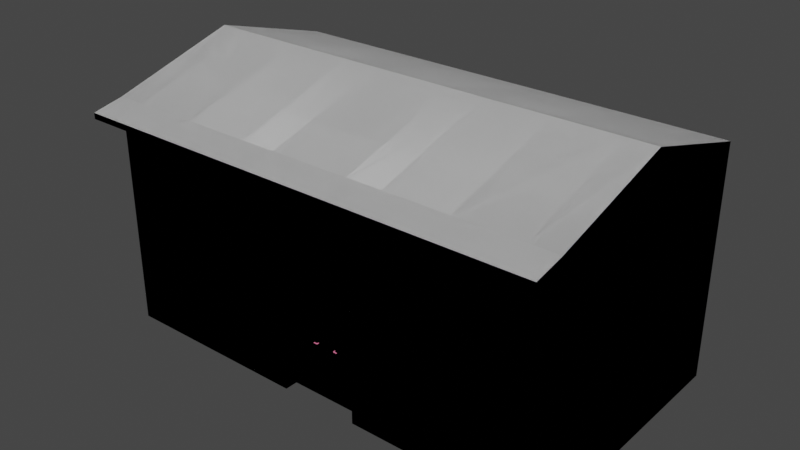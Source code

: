 # Source: House_no8.blend  (saved by Blender 2.93.21; exported with 4.5.12 LTS)
import bpy
from mathutils import Matrix  # noqa: F401  (used for matrix-valued properties, if any)

bpy.ops.wm.read_factory_settings(use_empty=True)
scene = bpy.context.scene
scene.name = 'Scene'

# ---- collections
col_collection = bpy.data.collections.new('Collection'); scene.collection.children.link(col_collection)

# ---- materials (node trees are filled in below, after node groups)
mat_material = bpy.data.materials.new('Material')
mat_material.alpha_threshold = 0.0
mat_material.use_transparent_shadow = False
mat_material.line_color = (0.0, 0.0, 0.0, 1.0)
mat_door_small = bpy.data.materials.new('Door_small')
mat_door_small.use_transparent_shadow = False
mat_door_handle = bpy.data.materials.new('Door_handle')
mat_door_handle.use_transparent_shadow = False
mat_building_bottom = bpy.data.materials.new('Building_bottom')
mat_building_bottom.use_transparent_shadow = False
mat_building_main = bpy.data.materials.new('Building_main')
mat_building_main.use_transparent_shadow = False
mat_roof_002 = bpy.data.materials.new('Roof.002')
mat_roof_002.use_transparent_shadow = False
mat_door_inner_frame = bpy.data.materials.new('Door_inner_frame')
mat_door_inner_frame.use_transparent_shadow = False
mat_window = bpy.data.materials.new('Window')
mat_window.use_transparent_shadow = False
mat_window_frame = bpy.data.materials.new('Window_frame')
mat_window_frame.use_transparent_shadow = False
mat_window_bars = bpy.data.materials.new('Window_bars')
mat_window_bars.use_transparent_shadow = False
mat_building_colour = bpy.data.materials.new('Building_colour')
mat_building_colour.use_transparent_shadow = False
mat_big_door = bpy.data.materials.new('Big_door')
mat_big_door.use_transparent_shadow = False
mat_warehouse_roof = bpy.data.materials.new('Warehouse_roof')
mat_warehouse_roof.use_transparent_shadow = False

# ---- material node trees
mat_material.use_nodes = True; mat_material.node_tree.nodes.clear()
_N = mat_material.node_tree.nodes; _L = mat_material.node_tree.links
n0 = _N.new('ShaderNodeOutputMaterial'); n0.name = 'Material Output'; n0.location = (300, 300)
n1 = _N.new('ShaderNodeBsdfPrincipled'); n1.name = 'Principled BSDF'; n1.location = (10, 300)
n1.distribution = 'GGX'
n1.subsurface_method = 'BURLEY'
n1.inputs[2].default_value = 0.4
n1.inputs[3].default_value = 1.45
n1.inputs[27].default_value = (0.0, 0.0, 0.0, 1.0)
n1.inputs[28].default_value = 1.0
_L.new(n1.outputs[0], n0.inputs[0])
n0.is_active_output = True
mat_door_small.use_nodes = True; mat_door_small.node_tree.nodes.clear()
_N = mat_door_small.node_tree.nodes; _L = mat_door_small.node_tree.links
n0 = _N.new('ShaderNodeBsdfPrincipled'); n0.name = 'Principled BSDF'; n0.location = (10, 300)
n0.distribution = 'GGX'
n0.subsurface_method = 'BURLEY'
n0.inputs[3].default_value = 1.45
n0.inputs[27].default_value = (0.0, 0.0, 0.0, 1.0)
n0.inputs[28].default_value = 1.0
n1 = _N.new('ShaderNodeOutputMaterial'); n1.name = 'Material Output'; n1.location = (300, 300)
_L.new(n0.outputs[0], n1.inputs[0])
n1.is_active_output = True
mat_door_handle.use_nodes = True; mat_door_handle.node_tree.nodes.clear()
_N = mat_door_handle.node_tree.nodes; _L = mat_door_handle.node_tree.links
n0 = _N.new('ShaderNodeBsdfPrincipled'); n0.name = 'Principled BSDF'; n0.location = (10, 300)
n0.distribution = 'GGX'
n0.subsurface_method = 'BURLEY'
n0.inputs[0].default_value = (0.8, 0.1748, 0.3284, 1.0)
n0.inputs[3].default_value = 1.45
n0.inputs[27].default_value = (0.0, 0.0, 0.0, 1.0)
n0.inputs[28].default_value = 1.0
n1 = _N.new('ShaderNodeOutputMaterial'); n1.name = 'Material Output'; n1.location = (300, 300)
_L.new(n0.outputs[0], n1.inputs[0])
n1.is_active_output = True
mat_building_bottom.use_nodes = True; mat_building_bottom.node_tree.nodes.clear()
_N = mat_building_bottom.node_tree.nodes; _L = mat_building_bottom.node_tree.links
n0 = _N.new('ShaderNodeBsdfPrincipled'); n0.name = 'Principled BSDF'; n0.location = (10, 300)
n0.distribution = 'GGX'
n0.subsurface_method = 'BURLEY'
n0.inputs[3].default_value = 1.45
n0.inputs[27].default_value = (0.0, 0.0, 0.0, 1.0)
n0.inputs[28].default_value = 1.0
n1 = _N.new('ShaderNodeOutputMaterial'); n1.name = 'Material Output'; n1.location = (300, 300)
_L.new(n0.outputs[0], n1.inputs[0])
n1.is_active_output = True
mat_building_main.use_nodes = True; mat_building_main.node_tree.nodes.clear()
_N = mat_building_main.node_tree.nodes; _L = mat_building_main.node_tree.links
n0 = _N.new('ShaderNodeBsdfPrincipled'); n0.name = 'Principled BSDF'; n0.location = (10, 300)
n0.distribution = 'GGX'
n0.subsurface_method = 'BURLEY'
n0.inputs[3].default_value = 1.45
n0.inputs[27].default_value = (0.0, 0.0, 0.0, 1.0)
n0.inputs[28].default_value = 1.0
n1 = _N.new('ShaderNodeOutputMaterial'); n1.name = 'Material Output'; n1.location = (300, 300)
_L.new(n0.outputs[0], n1.inputs[0])
n1.is_active_output = True
mat_roof_002.use_nodes = True; mat_roof_002.node_tree.nodes.clear()
_N = mat_roof_002.node_tree.nodes; _L = mat_roof_002.node_tree.links
n0 = _N.new('ShaderNodeBsdfPrincipled'); n0.name = 'Principled BSDF'; n0.location = (10, 300)
n0.distribution = 'GGX'
n0.subsurface_method = 'BURLEY'
n0.inputs[3].default_value = 1.45
n0.inputs[27].default_value = (0.0, 0.0, 0.0, 1.0)
n0.inputs[28].default_value = 1.0
n1 = _N.new('ShaderNodeOutputMaterial'); n1.name = 'Material Output'; n1.location = (300, 300)
_L.new(n0.outputs[0], n1.inputs[0])
n1.is_active_output = True
mat_door_inner_frame.use_nodes = True; mat_door_inner_frame.node_tree.nodes.clear()
_N = mat_door_inner_frame.node_tree.nodes; _L = mat_door_inner_frame.node_tree.links
n0 = _N.new('ShaderNodeBsdfPrincipled'); n0.name = 'Principled BSDF'; n0.location = (10, 300)
n0.distribution = 'GGX'
n0.subsurface_method = 'BURLEY'
n0.inputs[3].default_value = 1.45
n0.inputs[27].default_value = (0.0, 0.0, 0.0, 1.0)
n0.inputs[28].default_value = 1.0
n1 = _N.new('ShaderNodeOutputMaterial'); n1.name = 'Material Output'; n1.location = (300, 300)
_L.new(n0.outputs[0], n1.inputs[0])
n1.is_active_output = True
mat_window.use_nodes = True; mat_window.node_tree.nodes.clear()
_N = mat_window.node_tree.nodes; _L = mat_window.node_tree.links
n0 = _N.new('ShaderNodeBsdfPrincipled'); n0.name = 'Principled BSDF'; n0.location = (10, 300)
n0.distribution = 'GGX'
n0.subsurface_method = 'BURLEY'
n0.inputs[3].default_value = 1.45
n0.inputs[27].default_value = (0.0, 0.0, 0.0, 1.0)
n0.inputs[28].default_value = 1.0
n1 = _N.new('ShaderNodeOutputMaterial'); n1.name = 'Material Output'; n1.location = (300, 300)
_L.new(n0.outputs[0], n1.inputs[0])
n1.is_active_output = True
mat_window_frame.use_nodes = True; mat_window_frame.node_tree.nodes.clear()
_N = mat_window_frame.node_tree.nodes; _L = mat_window_frame.node_tree.links
n0 = _N.new('ShaderNodeBsdfPrincipled'); n0.name = 'Principled BSDF'; n0.location = (10, 300)
n0.distribution = 'GGX'
n0.subsurface_method = 'BURLEY'
n0.inputs[3].default_value = 1.45
n0.inputs[27].default_value = (0.0, 0.0, 0.0, 1.0)
n0.inputs[28].default_value = 1.0
n1 = _N.new('ShaderNodeOutputMaterial'); n1.name = 'Material Output'; n1.location = (300, 300)
_L.new(n0.outputs[0], n1.inputs[0])
n1.is_active_output = True
mat_window_bars.use_nodes = True; mat_window_bars.node_tree.nodes.clear()
_N = mat_window_bars.node_tree.nodes; _L = mat_window_bars.node_tree.links
n0 = _N.new('ShaderNodeBsdfPrincipled'); n0.name = 'Principled BSDF'; n0.location = (10, 300)
n0.distribution = 'GGX'
n0.subsurface_method = 'BURLEY'
n0.inputs[3].default_value = 1.45
n0.inputs[27].default_value = (0.0, 0.0, 0.0, 1.0)
n0.inputs[28].default_value = 1.0
n1 = _N.new('ShaderNodeOutputMaterial'); n1.name = 'Material Output'; n1.location = (300, 300)
_L.new(n0.outputs[0], n1.inputs[0])
n1.is_active_output = True
mat_building_colour.use_nodes = True; mat_building_colour.node_tree.nodes.clear()
_N = mat_building_colour.node_tree.nodes; _L = mat_building_colour.node_tree.links
n0 = _N.new('ShaderNodeBsdfPrincipled'); n0.name = 'Principled BSDF'; n0.location = (10, 300)
n0.distribution = 'GGX'
n0.subsurface_method = 'BURLEY'
n0.inputs[3].default_value = 1.45
n0.inputs[27].default_value = (0.0, 0.0, 0.0, 1.0)
n0.inputs[28].default_value = 1.0
n1 = _N.new('ShaderNodeOutputMaterial'); n1.name = 'Material Output'; n1.location = (300, 300)
_L.new(n0.outputs[0], n1.inputs[0])
n1.is_active_output = True
mat_big_door.use_nodes = True; mat_big_door.node_tree.nodes.clear()
_N = mat_big_door.node_tree.nodes; _L = mat_big_door.node_tree.links
n0 = _N.new('ShaderNodeBsdfPrincipled'); n0.name = 'Principled BSDF'; n0.location = (10, 300)
n0.distribution = 'GGX'
n0.subsurface_method = 'BURLEY'
n0.inputs[3].default_value = 1.45
n0.inputs[27].default_value = (0.0, 0.0, 0.0, 1.0)
n0.inputs[28].default_value = 1.0
n1 = _N.new('ShaderNodeOutputMaterial'); n1.name = 'Material Output'; n1.location = (300, 300)
_L.new(n0.outputs[0], n1.inputs[0])
n1.is_active_output = True
mat_warehouse_roof.use_nodes = True; mat_warehouse_roof.node_tree.nodes.clear()
_N = mat_warehouse_roof.node_tree.nodes; _L = mat_warehouse_roof.node_tree.links
n0 = _N.new('ShaderNodeBsdfPrincipled'); n0.name = 'Principled BSDF'; n0.location = (10, 300)
n0.distribution = 'GGX'
n0.subsurface_method = 'BURLEY'
n0.inputs[3].default_value = 1.45
n0.inputs[27].default_value = (0.0, 0.0, 0.0, 1.0)
n0.inputs[28].default_value = 1.0
n1 = _N.new('ShaderNodeOutputMaterial'); n1.name = 'Material Output'; n1.location = (300, 300)
_L.new(n0.outputs[0], n1.inputs[0])
n1.is_active_output = True

# ---- world
world_world = bpy.data.worlds.new('World'); scene.world = world_world
world_world.use_nodes = True; world_world.node_tree.nodes.clear()
_N = world_world.node_tree.nodes; _L = world_world.node_tree.links
n0 = _N.new('ShaderNodeOutputWorld'); n0.name = 'World Output'; n0.location = (300, 300)
n1 = _N.new('ShaderNodeBackground'); n1.name = 'Background'; n1.location = (10, 300)
n1.inputs[0].default_value = (0.05088, 0.05088, 0.05088, 1.0)
_L.new(n1.outputs[0], n0.inputs[0])
n0.is_active_output = True
world_world.color = (0.05088, 0.05088, 0.05088)
world_world.use_sun_shadow = False
world_world.sun_shadow_jitter_overblur = 0.0

# ---- meshes
me_cube_007 = bpy.data.meshes.new('Cube.007')
me_cube_007.from_pydata([(1.469, -1.273, 0.0), (1.469, -1.273, 2.662), (1.469, 1.648, 0.0), (1.469, 1.648, 2.662), (0.4712, 1.648, 2.662), (0.4947, -1.273, 0.02353), (0.4712, 1.648, 0.0), (0.4712, -1.273, 2.662), (0.2492, 1.648, 0.0), (0.2492, -1.273, 2.662), (0.2492, 1.648, 2.662), (0.2492, -1.273, 0.0), (1.469, 1.648, 1.382), (1.469, -1.273, 1.382), (0.4947, -1.273, 1.382), (0.4712, 1.648, 1.382), (0.2492, 1.648, 1.382), (0.2492, -1.273, 1.382), (0.2492, -1.126, 0.0), (0.2492, -1.126, 1.382), (1.29, 1.648, 2.662), (1.267, -1.273, 0.02353), (1.29, 1.648, 0.0), (1.29, -1.273, 2.662), (1.29, -1.273, 1.382), (1.29, 1.648, 1.382), (1.469, 1.648, 0.6864), (1.469, -1.273, 0.6864), (0.4947, -1.273, 0.6864), (0.4712, 1.648, 0.6864), (0.2492, 1.648, 0.6864), (0.2492, -1.273, 0.6864), (0.2492, -1.126, 0.6864), (1.29, 1.648, 0.6864), (1.267, -1.273, 0.6864), (1.469, 0.1877, 0.0), (1.469, 0.1877, 3.083), (0.4712, 0.1877, 3.083), (0.4712, 0.1877, 0.0), (0.2492, 0.1877, 0.0), (0.2492, 0.1877, 3.083), (1.469, 0.1877, 1.382), (1.29, 0.1877, 3.083), (1.29, 0.1877, 0.0), (1.469, 0.1877, 0.6864), (1.469, 1.648, 2.555), (1.469, -1.273, 2.555), (0.4712, -1.273, 2.555), (0.4712, 1.648, 2.555), (0.2492, 1.648, 2.555), (0.2492, -1.273, 2.555), (1.29, -1.273, 2.555), (1.29, 1.648, 2.555), (1.469, 0.1877, 2.555), (1.469, 0.1877, 2.662), (0.2492, -1.63, 2.589), (1.29, -1.63, 2.589), (0.4712, -1.63, 2.589), (1.469, -1.63, 2.589), (1.469, -1.63, 2.521), (0.4712, -1.63, 2.521), (0.2492, -1.63, 2.521), (1.29, -1.63, 2.521), (1.469, 1.648, 1.969), (1.469, -1.273, 1.969), (0.4947, -1.273, 1.945), (0.4712, 1.648, 1.969), (0.2492, 1.648, 1.969), (0.2492, -1.273, 1.969), (1.267, -1.273, 1.945), (1.29, 1.648, 1.969), (1.469, 0.1877, 1.969), (0.4712, -1.273, 1.969), (0.4712, -1.273, 1.382), (0.4712, -1.273, 0.6864), (0.4712, -1.273, 0.0), (1.29, -1.273, 0.0), (1.29, -1.273, 0.6864), (1.29, -1.273, 1.969), (1.267, -1.273, 1.382), (1.267, -1.091, 1.382), (0.4947, -1.091, 1.382), (1.267, -1.091, 0.6864), (0.4947, -1.091, 0.6864), (0.4947, -1.091, 1.945), (0.4947, -1.091, 0.02353), (1.267, -1.091, 0.02353), (1.267, -1.091, 1.945), (0.2492, 1.546, 0.0), (0.2492, 1.542, 1.382), (0.2492, 1.542, 0.6864), (0.05769, -1.125, 0.6297), (0.0581, -1.125, 0.6325), (0.05922, -1.125, 0.6345), (0.06075, -1.125, 0.6353), (0.06229, -1.124, 0.6345), (0.06341, -1.124, 0.6325), (0.06382, -1.124, 0.6297), (0.06341, -1.124, 0.6269), (0.06229, -1.125, 0.6248), (0.06075, -1.125, 0.6241), (0.05922, -1.125, 0.6248), (0.0581, -1.125, 0.6269), (0.06112, -1.152, 0.6297), (0.06134, -1.151, 0.6329), (0.06196, -1.149, 0.6352), (0.0628, -1.146, 0.6361), (0.06364, -1.144, 0.6352), (0.06426, -1.142, 0.6329), (0.06449, -1.141, 0.6297), (0.06426, -1.142, 0.6266), (0.06364, -1.144, 0.6243), (0.0628, -1.146, 0.6234), (0.06196, -1.149, 0.6243), (0.06134, -1.151, 0.6266), (0.08296, -1.151, 0.6299), (0.08295, -1.15, 0.6326), (0.08294, -1.148, 0.6345), (0.08293, -1.146, 0.6351), (0.08294, -1.143, 0.6342), (0.08294, -1.141, 0.6322), (0.08296, -1.14, 0.6295), (0.08297, -1.141, 0.6269), (0.08298, -1.143, 0.625), (0.08299, -1.146, 0.6244), (0.08299, -1.149, 0.6252), (0.08298, -1.151, 0.6272), (0.05779, -1.141, 0.6297), (0.05934, -1.141, 0.6352), (0.06243, -1.14, 0.6352), (0.06398, -1.14, 0.6297), (0.05934, -1.141, 0.6243), (0.06243, -1.14, 0.6243), (0.05821, -1.141, 0.6329), (0.06089, -1.14, 0.636), (0.06356, -1.14, 0.6329), (0.06356, -1.14, 0.6266), (0.06089, -1.141, 0.6234), (0.05821, -1.141, 0.6266), (0.4712, -1.126, 0.0), (1.469, -1.126, 1.382), (1.29, -1.126, 0.0), (1.469, -1.126, 0.6864), (1.469, -1.126, 0.0), (1.469, -1.125, 2.555), (1.469, -1.126, 2.662), (1.469, -1.126, 1.969), (1.469, 1.546, 0.0), (0.4712, 1.546, 0.0), (1.469, 1.546, 1.382), (1.29, 1.546, 0.0), (1.469, 1.546, 0.6864), (1.469, 1.546, 2.555), (1.469, 1.546, 2.662), (1.469, 1.546, 1.969), (0.8807, 1.648, 0.0), (0.8807, -1.273, 2.662), (0.8807, 1.648, 2.662), (0.8807, -1.273, 0.0), (0.8807, 1.648, 1.382), (0.8807, 1.648, 0.6864), (0.8807, 0.1877, 0.0), (0.8807, 0.1877, 3.083), (0.8807, 1.648, 2.555), (0.8807, -1.273, 2.555), (0.8807, -1.63, 2.589), (0.8807, -1.63, 2.521), (0.8807, -1.273, 1.969), (0.8807, 1.648, 1.969), (0.8807, -1.273, 0.02353), (0.8807, -1.273, 1.945), (0.8807, -1.091, 1.382), (0.8807, -1.091, 0.6864), (0.8807, -1.091, 0.02353), (0.8807, -1.091, 1.945), (0.8807, -1.126, 0.0), (0.8807, 1.546, 0.0), (1.469, -1.273, 0.0), (1.469, -1.273, 2.662), (1.469, 1.648, 0.0), (1.469, 1.648, 2.662), (0.4712, 1.648, 2.662), (0.4947, -1.273, 0.02353), (0.4712, 1.648, 0.0), (0.4712, -1.273, 2.662), (0.2492, 1.648, 0.0), (0.2492, -1.273, 2.662), (0.2492, 1.648, 2.662), (0.2492, -1.273, 0.0), (1.469, 1.648, 1.382), (1.469, -1.273, 1.382), (0.4947, -1.273, 1.382), (0.4712, 1.648, 1.382), (0.2492, 1.648, 1.382), (0.2492, -1.273, 1.382), (0.2492, -1.126, 0.0), (0.2492, -1.126, 1.382), (1.29, 1.648, 2.662), (1.267, -1.273, 0.02353), (1.29, 1.648, 0.0), (1.29, -1.273, 2.662), (1.29, -1.273, 1.382), (1.29, 1.648, 1.382), (1.469, 1.648, 0.6864), (1.469, -1.273, 0.6864), (0.4947, -1.273, 0.6864), (0.4712, 1.648, 0.6864), (0.2492, 1.648, 0.6864), (0.2492, -1.273, 0.6864), (0.2492, -1.126, 0.6864), (1.29, 1.648, 0.6864), (1.267, -1.273, 0.6864), (1.469, 0.1877, 0.0), (1.469, 0.1877, 3.083), (0.4712, 0.1877, 3.083), (0.4712, 0.1877, 0.0), (0.2492, 0.1877, 0.0), (0.2492, 0.1877, 3.083), (1.469, 0.1877, 1.382), (1.29, 0.1877, 3.083), (1.29, 0.1877, 0.0), (1.469, 0.1877, 0.6864), (1.469, 1.648, 2.555), (0.4712, 1.648, 2.555), (0.2492, 1.648, 2.555), (1.29, 1.648, 2.555), (1.469, 0.1877, 2.555), (1.469, 0.1877, 2.662), (0.2492, -1.63, 2.589), (1.29, -1.63, 2.589), (0.4712, -1.63, 2.589), (1.469, -1.63, 2.589), (1.469, -1.63, 2.521), (0.4712, -1.63, 2.521), (0.2492, -1.63, 2.521), (1.29, -1.63, 2.521), (1.469, 1.648, 1.969), (1.469, -1.273, 1.969), (0.4947, -1.273, 1.945), (0.4712, 1.648, 1.969), (0.2492, 1.648, 1.969), (0.2492, -1.273, 1.969), (1.267, -1.273, 1.945), (1.29, 1.648, 1.969), (1.469, 0.1877, 1.969), (0.4712, -1.273, 1.969), (0.4712, -1.273, 1.382), (0.4712, -1.273, 0.6864), (0.4712, -1.273, 0.0), (1.29, -1.273, 0.0), (1.29, -1.273, 0.6864), (1.29, -1.273, 1.969), (1.267, -1.273, 1.382), (1.267, -1.091, 1.382), (0.4947, -1.091, 1.382), (1.267, -1.091, 0.6864), (0.4947, -1.091, 0.6864), (0.4947, -1.091, 1.945), (0.4947, -1.091, 0.02353), (1.267, -1.091, 0.02353), (1.267, -1.091, 1.945), (0.2492, 1.546, 0.0), (0.2492, 1.542, 1.382), (0.2492, 1.542, 0.6864), (0.4712, -1.126, 0.0), (1.469, -1.126, 1.382), (1.29, -1.126, 0.0), (1.469, -1.126, 0.6864), (1.469, -1.126, 0.0), (1.469, -1.126, 2.662), (1.469, -1.126, 1.969), (1.469, 1.546, 0.0), (0.4712, 1.546, 0.0), (1.469, 1.546, 1.382), (1.29, 1.546, 0.0), (1.469, 1.546, 0.6864), (1.469, 1.546, 2.555), (1.469, 1.546, 2.662), (1.469, 1.546, 1.969), (0.8807, 1.648, 0.0), (0.8807, -1.273, 2.662), (0.8807, 1.648, 2.662), (0.8807, -1.273, 0.0), (0.8807, 1.648, 1.382), (0.8807, 1.648, 0.6864), (0.8807, 0.1877, 0.0), (0.8807, 0.1877, 3.083), (0.8807, 1.648, 2.555), (0.8807, -1.63, 2.589), (0.8807, -1.63, 2.521), (0.8807, -1.273, 1.969), (0.8807, 1.648, 1.969), (0.8807, -1.273, 0.02353), (0.8807, -1.273, 1.945), (0.8807, -1.091, 1.382), (0.8807, -1.091, 0.6864), (0.8807, -1.091, 0.02353), (0.8807, -1.091, 1.945), (0.8807, -1.126, 0.0), (0.8807, 1.546, 0.0), (-1.469, -1.273, 0.0), (-1.469, -1.273, 2.662), (-1.469, 1.648, 0.0), (-1.469, 1.648, 2.662), (0.0, 1.648, 2.662), (0.0, -1.273, 2.662), (-0.4712, 1.648, 2.662), (-0.4947, -1.273, 0.02353), (-0.4712, 1.648, 0.0), (-0.4712, -1.273, 2.662), (-0.2492, 1.648, 0.0), (-0.2492, -1.273, 2.662), (-0.2492, 1.648, 2.662), (-0.2492, -1.273, 0.0), (-1.469, 1.648, 1.382), (-1.469, -1.273, 1.382), (0.0, -1.273, 1.382), (0.0, 1.648, 1.382), (-0.4947, -1.273, 1.382), (-0.4712, 1.648, 1.382), (-0.2492, 1.648, 1.382), (-0.2492, -1.273, 1.382), (0.0, -1.126, 0.0), (-0.2492, -1.126, 0.0), (0.0, -1.126, 1.382), (-0.2492, -1.126, 1.382), (-1.29, 1.648, 2.662), (-1.267, -1.273, 0.02353), (-1.29, 1.648, 0.0), (-1.29, -1.273, 2.662), (-1.29, -1.273, 1.382), (-1.29, 1.648, 1.382), (-1.469, 1.648, 0.6864), (-1.469, -1.273, 0.6864), (-0.4947, -1.273, 0.6864), (-0.4712, 1.648, 0.6864), (-0.2492, 1.648, 0.6864), (-0.2492, -1.273, 0.6864), (0.0, -1.126, 0.6864), (-0.2492, -1.126, 0.6864), (-1.29, 1.648, 0.6864), (-1.267, -1.273, 0.6864), (-1.469, 0.1877, 0.0), (-1.469, 0.1877, 3.083), (0.0, 0.1877, 3.083), (0.0, 0.1877, 0.0), (-0.4712, 0.1877, 3.083), (-0.4712, 0.1877, 0.0), (-0.2492, 0.1877, 0.0), (-0.2492, 0.1877, 3.083), (-1.469, 0.1877, 1.382), (-1.29, 0.1877, 3.083), (-1.29, 0.1877, 0.0), (-1.469, 0.1877, 0.6864), (-1.469, 1.648, 2.555), (-1.469, -1.273, 2.555), (0.0, -1.273, 2.555), (0.0, 1.648, 2.555), (-0.4712, -1.273, 2.555), (-0.4712, 1.648, 2.555), (-0.2492, 1.648, 2.555), (-0.2492, -1.273, 2.555), (-1.29, -1.273, 2.555), (-1.29, 1.648, 2.555), (-1.469, 0.1877, 2.555), (-1.469, 0.1877, 2.662), (-0.2492, -1.63, 2.589), (0.0, -1.63, 2.589), (-1.29, -1.63, 2.589), (-0.4712, -1.63, 2.589), (-1.469, -1.63, 2.589), (-1.469, -1.63, 2.521), (0.0, -1.63, 2.521), (-0.4712, -1.63, 2.521), (-0.2492, -1.63, 2.521), (-1.29, -1.63, 2.521), (-1.469, 1.648, 1.969), (-1.469, -1.273, 1.969), (0.0, -1.273, 1.969), (0.0, 1.648, 1.969), (-0.4947, -1.273, 1.945), (-0.4712, 1.648, 1.969), (-0.2492, 1.648, 1.969), (-0.2492, -1.273, 1.969), (-1.267, -1.273, 1.945), (-1.29, 1.648, 1.969), (-1.469, 0.1877, 1.969), (-0.4712, -1.273, 1.969), (-0.4712, -1.273, 1.382), (-0.4712, -1.273, 0.6864), (-0.4712, -1.273, 0.0), (-1.29, -1.273, 0.0), (-1.29, -1.273, 0.6864), (-1.29, -1.273, 1.969), (-1.267, -1.273, 1.382), (-1.267, -1.091, 1.382), (-0.4947, -1.091, 1.382), (-1.267, -1.091, 0.6864), (-0.4947, -1.091, 0.6864), (-0.4947, -1.091, 1.945), (-0.4947, -1.091, 0.02353), (-1.267, -1.091, 0.02353), (-1.267, -1.091, 1.945), (-0.2492, 1.546, 0.0), (0.0, 1.546, 0.0), (0.0, 1.542, 1.382), (-0.2492, 1.542, 1.382), (0.0, 1.542, 0.6864), (-0.2492, 1.542, 0.6864), (-0.05769, -1.125, 0.6297), (-0.0581, -1.125, 0.6325), (-0.05922, -1.125, 0.6345), (-0.06075, -1.125, 0.6353), (-0.06229, -1.124, 0.6345), (-0.06341, -1.124, 0.6325), (-0.06382, -1.124, 0.6297), (-0.06341, -1.124, 0.6269), (-0.06229, -1.125, 0.6248), (-0.06075, -1.125, 0.6241), (-0.05922, -1.125, 0.6248), (-0.0581, -1.125, 0.6269), (-0.06112, -1.152, 0.6297), (-0.06134, -1.151, 0.6329), (-0.06196, -1.149, 0.6352), (-0.0628, -1.146, 0.6361), (-0.06364, -1.144, 0.6352), (-0.06426, -1.142, 0.6329), (-0.06449, -1.141, 0.6297), (-0.06426, -1.142, 0.6266), (-0.06364, -1.144, 0.6243), (-0.0628, -1.146, 0.6234), (-0.06196, -1.149, 0.6243), (-0.06134, -1.151, 0.6266), (-0.08296, -1.151, 0.6299), (-0.08295, -1.15, 0.6326), (-0.08294, -1.148, 0.6345), (-0.08293, -1.146, 0.6351), (-0.08294, -1.143, 0.6342), (-0.08294, -1.141, 0.6322), (-0.08296, -1.14, 0.6295), (-0.08297, -1.141, 0.6269), (-0.08298, -1.143, 0.625), (-0.08299, -1.146, 0.6244), (-0.08299, -1.149, 0.6252), (-0.08298, -1.151, 0.6272), (-0.05779, -1.141, 0.6297), (-0.05934, -1.141, 0.6352), (-0.06243, -1.14, 0.6352), (-0.06398, -1.14, 0.6297), (-0.05934, -1.141, 0.6243), (-0.06243, -1.14, 0.6243), (-0.05821, -1.141, 0.6329), (-0.06089, -1.14, 0.636), (-0.06356, -1.14, 0.6329), (-0.06356, -1.14, 0.6266), (-0.06089, -1.141, 0.6234), (-0.05821, -1.141, 0.6266), (-0.4712, -1.126, 0.0), (-1.469, -1.126, 1.382), (-1.29, -1.126, 0.0), (-1.469, -1.126, 0.6864), (-1.469, -1.126, 0.0), (-1.469, -1.125, 2.555), (-1.469, -1.126, 2.662), (-1.469, -1.126, 1.969), (-1.469, 1.546, 0.0), (-0.4712, 1.546, 0.0), (-1.469, 1.546, 1.382), (-1.29, 1.546, 0.0), (-1.469, 1.546, 0.6864), (-1.469, 1.546, 2.555), (-1.469, 1.546, 2.662), (-1.469, 1.546, 1.969), (-0.8807, 1.648, 0.0), (-0.8807, -1.273, 2.662), (-0.8807, 1.648, 2.662), (-0.8807, -1.273, 0.0), (-0.8807, 1.648, 1.382), (-0.8807, 1.648, 0.6864), (-0.8807, 0.1877, 0.0), (-0.8807, 0.1877, 3.083), (-0.8807, 1.648, 2.555), (-0.8807, -1.273, 2.555), (-0.8807, -1.63, 2.589), (-0.8807, -1.63, 2.521), (-0.8807, -1.273, 1.969), (-0.8807, 1.648, 1.969), (-0.8807, -1.273, 0.02353), (-0.8807, -1.273, 1.945), (-0.8807, -1.091, 1.382), (-0.8807, -1.091, 0.6864), (-0.8807, -1.091, 0.02353), (-0.8807, -1.091, 1.945), (-0.8807, -1.126, 0.0), (-0.8807, 1.546, 0.0), (-1.469, -1.273, 0.0), (-1.469, -1.273, 2.662), (-1.469, 1.648, 0.0), (-1.469, 1.648, 2.662), (0.0, 1.648, 2.662), (0.0, -1.273, 2.662), (-0.4712, 1.648, 2.662), (-0.4947, -1.273, 0.02353), (-0.4712, 1.648, 0.0), (-0.4712, -1.273, 2.662), (-0.2492, 1.648, 0.0), (-0.2492, -1.273, 2.662), (-0.2492, 1.648, 2.662), (-0.2492, -1.273, 0.0), (-1.469, 1.648, 1.382), (-1.469, -1.273, 1.382), (0.0, -1.273, 1.382), (0.0, 1.648, 1.382), (-0.4947, -1.273, 1.382), (-0.4712, 1.648, 1.382), (-0.2492, 1.648, 1.382), (-0.2492, -1.273, 1.382), (0.0, -1.126, 0.0), (-0.2492, -1.126, 0.0), (0.0, -1.126, 1.382), (-0.2492, -1.126, 1.382), (-1.29, 1.648, 2.662), (-1.267, -1.273, 0.02353), (-1.29, 1.648, 0.0), (-1.29, -1.273, 2.662), (-1.29, -1.273, 1.382), (-1.29, 1.648, 1.382), (-1.469, 1.648, 0.6864), (-1.469, -1.273, 0.6864), (-0.4947, -1.273, 0.6864), (-0.4712, 1.648, 0.6864), (-0.2492, 1.648, 0.6864), (-0.2492, -1.273, 0.6864), (0.0, -1.126, 0.6864), (-0.2492, -1.126, 0.6864), (-1.29, 1.648, 0.6864), (-1.267, -1.273, 0.6864), (-1.469, 0.1877, 0.0), (-1.469, 0.1877, 3.083), (0.0, 0.1877, 3.083), (0.0, 0.1877, 0.0), (-0.4712, 0.1877, 3.083), (-0.4712, 0.1877, 0.0), (-0.2492, 0.1877, 0.0), (-0.2492, 0.1877, 3.083), (-1.469, 0.1877, 1.382), (-1.29, 0.1877, 3.083), (-1.29, 0.1877, 0.0), (-1.469, 0.1877, 0.6864), (-1.469, 1.648, 2.555), (0.0, 1.648, 2.555), (-0.4712, 1.648, 2.555), (-0.2492, 1.648, 2.555), (-1.29, 1.648, 2.555), (-1.469, 0.1877, 2.555), (-1.469, 0.1877, 2.662), (-0.2492, -1.63, 2.589), (0.0, -1.63, 2.589), (-1.29, -1.63, 2.589), (-0.4712, -1.63, 2.589), (-1.469, -1.63, 2.589), (-1.469, -1.63, 2.521), (0.0, -1.63, 2.521), (-0.4712, -1.63, 2.521), (-0.2492, -1.63, 2.521), (-1.29, -1.63, 2.521), (-1.469, 1.648, 1.969), (-1.469, -1.273, 1.969), (0.0, -1.273, 1.969), (0.0, 1.648, 1.969), (-0.4947, -1.273, 1.945), (-0.4712, 1.648, 1.969), (-0.2492, 1.648, 1.969), (-0.2492, -1.273, 1.969), (-1.267, -1.273, 1.945), (-1.29, 1.648, 1.969), (-1.469, 0.1877, 1.969), (-0.4712, -1.273, 1.969), (-0.4712, -1.273, 1.382), (-0.4712, -1.273, 0.6864), (-0.4712, -1.273, 0.0), (-1.29, -1.273, 0.0), (-1.29, -1.273, 0.6864), (-1.29, -1.273, 1.969), (-1.267, -1.273, 1.382), (-1.267, -1.091, 1.382), (-0.4947, -1.091, 1.382), (-1.267, -1.091, 0.6864), (-0.4947, -1.091, 0.6864), (-0.4947, -1.091, 1.945), (-0.4947, -1.091, 0.02353), (-1.267, -1.091, 0.02353), (-1.267, -1.091, 1.945), (-0.2492, 1.546, 0.0), (0.0, 1.546, 0.0), (0.0, 1.542, 1.382), (-0.2492, 1.542, 1.382), (0.0, 1.542, 0.6864), (-0.2492, 1.542, 0.6864), (-0.4712, -1.126, 0.0), (-1.469, -1.126, 1.382), (-1.29, -1.126, 0.0), (-1.469, -1.126, 0.6864), (-1.469, -1.126, 0.0), (-1.469, -1.126, 2.662), (-1.469, -1.126, 1.969), (-1.469, 1.546, 0.0), (-0.4712, 1.546, 0.0), (-1.469, 1.546, 1.382), (-1.29, 1.546, 0.0), (-1.469, 1.546, 0.6864), (-1.469, 1.546, 2.555), (-1.469, 1.546, 2.662), (-1.469, 1.546, 1.969), (-0.8807, 1.648, 0.0), (-0.8807, -1.273, 2.662), (-0.8807, 1.648, 2.662), (-0.8807, -1.273, 0.0), (-0.8807, 1.648, 1.382), (-0.8807, 1.648, 0.6864), (-0.8807, 0.1877, 0.0), (-0.8807, 0.1877, 3.083), (-0.8807, 1.648, 2.555), (-0.8807, -1.63, 2.589), (-0.8807, -1.63, 2.521), (-0.8807, -1.273, 1.969), (-0.8807, 1.648, 1.969), (-0.8807, -1.273, 0.02353), (-0.8807, -1.273, 1.945), (-0.8807, -1.091, 1.382), (-0.8807, -1.091, 0.6864), (-0.8807, -1.091, 0.02353), (-0.8807, -1.091, 1.945), (-0.8807, -1.126, 0.0), (-0.8807, 1.546, 0.0)], [], [(52, 20, 3, 45), (54, 36, 1, 145), (141, 143, 0, 76), (40, 344, 305, 9), (164, 51, 62, 166), (51, 46, 59, 62), (162, 37, 7, 156), (18, 139, 75, 11), (49, 10, 4, 48), (357, 304, 10, 49), (25, 70, 63, 12), (37, 40, 9, 7), (17, 19, 32, 31), (16, 15, 29, 30), (65, 14, 81, 84), (140, 13, 27, 142), (25, 12, 26, 33), (73, 17, 31, 74), (22, 33, 26, 2), (143, 142, 27, 0), (169, 21, 86, 173), (8, 30, 29, 6), (75, 74, 31, 11), (11, 31, 32, 18), (18, 32, 338, 322), (19, 324, 338, 32), (17, 316, 324, 19), (155, 160, 33, 22), (13, 24, 77, 27), (0, 27, 77, 76), (160, 159, 25, 33), (36, 42, 23, 1), (1, 23, 56, 58), (175, 141, 76, 158), (163, 157, 20, 52), (176, 150, 43, 161), (3, 20, 42, 36), (147, 151, 44, 35), (149, 41, 44, 151), (4, 10, 40, 37), (404, 88, 39, 345), (88, 148, 38, 39), (157, 4, 37, 162), (10, 304, 344, 40), (150, 147, 35, 43), (3, 36, 54, 153), (154, 152, 53, 71), (168, 163, 52, 70), (64, 46, 51, 78), (72, 47, 50, 68), (379, 357, 49, 67), (67, 49, 48, 66), (167, 164, 47, 72), (68, 50, 356, 378), (146, 144, 46, 64), (70, 52, 45, 63), (152, 153, 54, 53), (144, 145, 1, 46), (140, 146, 64, 13), (61, 55, 367, 372), (166, 165, 57, 60), (60, 57, 55, 61), (59, 58, 56, 62), (156, 7, 57, 165), (50, 47, 60, 61), (7, 9, 55, 57), (356, 50, 61, 372), (9, 305, 367, 55), (46, 1, 58, 59), (17, 68, 378, 316), (79, 69, 87, 80), (16, 67, 66, 15), (317, 379, 67, 16), (73, 72, 68, 17), (13, 64, 78, 24), (159, 168, 70, 25), (149, 154, 71, 41), (14, 65, 72, 73), (5, 28, 74, 75), (169, 5, 75, 158), (34, 21, 76, 77), (69, 79, 24, 78), (28, 14, 73, 74), (79, 34, 77, 24), (170, 69, 78, 167), (171, 81, 83, 172), (173, 172, 83, 85), (171, 174, 84, 81), (170, 65, 84, 174), (14, 28, 83, 81), (21, 34, 82, 86), (28, 5, 85, 83), (34, 79, 80, 82), (405, 89, 90, 407), (404, 407, 90, 88), (30, 8, 88, 90), (16, 30, 90, 89), (317, 16, 89, 405), (127, 103, 104, 133), (133, 104, 105, 128), (128, 105, 106, 134), (134, 106, 107, 129), (129, 107, 108, 135), (135, 108, 109, 130), (130, 109, 110, 136), (136, 110, 111, 132), (132, 111, 112, 137), (137, 112, 113, 131), (131, 113, 114, 138), (138, 114, 103, 127), (103, 115, 116, 104), (104, 116, 117, 105), (105, 117, 118, 106), (106, 118, 119, 107), (107, 119, 120, 108), (108, 120, 121, 109), (109, 121, 122, 110), (110, 122, 123, 111), (111, 123, 124, 112), (112, 124, 125, 113), (113, 125, 126, 114), (114, 126, 115, 103), (115, 126, 125, 124, 123, 122, 121, 120, 119, 118, 117, 116), (102, 138, 127, 91), (101, 131, 138, 102), (100, 137, 131, 101), (99, 132, 137, 100), (98, 136, 132, 99), (97, 130, 136, 98), (96, 135, 130, 97), (95, 129, 135, 96), (94, 134, 129, 95), (93, 128, 134, 94), (92, 133, 128, 93), (91, 127, 133, 92), (91, 92, 93, 94, 95, 96, 97, 98, 99, 100, 101, 102), (41, 71, 146, 140), (53, 54, 145, 144), (71, 53, 144, 146), (161, 43, 141, 175), (35, 44, 142, 143), (41, 140, 142, 44), (345, 39, 18, 322), (39, 38, 139, 18), (43, 35, 143, 141), (12, 63, 154, 149), (45, 3, 153, 152), (63, 45, 152, 154), (22, 2, 147, 150), (8, 6, 148, 88), (12, 149, 151, 26), (2, 26, 151, 147), (155, 22, 150, 176), (6, 155, 176, 148), (38, 161, 175, 139), (69, 170, 174, 87), (80, 87, 174, 171), (86, 82, 172, 173), (80, 171, 172, 82), (65, 170, 167, 72), (21, 169, 158, 76), (15, 66, 168, 159), (23, 156, 165, 56), (62, 56, 165, 166), (78, 51, 164, 167), (66, 48, 163, 168), (20, 157, 162, 42), (148, 176, 161, 38), (48, 4, 157, 163), (139, 175, 158, 75), (29, 15, 159, 160), (6, 29, 160, 155), (5, 169, 173, 85), (42, 162, 156, 23), (47, 164, 166, 60), (225, 222, 180, 197), (227, 269, 178, 213), (266, 249, 177, 268), (217, 186, 500, 539), (164, 289, 235, 51), (51, 235, 232, 46), (286, 280, 184, 214), (195, 188, 248, 264), (224, 223, 181, 187), (550, 224, 187, 499), (202, 189, 236, 243), (214, 184, 186, 217), (194, 208, 209, 196), (193, 207, 206, 192), (238, 257, 254, 191), (265, 267, 204, 190), (202, 210, 203, 189), (246, 247, 208, 194), (199, 179, 203, 210), (268, 177, 204, 267), (292, 296, 259, 198), (185, 183, 206, 207), (248, 188, 208, 247), (188, 195, 209, 208), (195, 517, 533, 209), (196, 209, 533, 519), (194, 196, 519, 511), (279, 199, 210, 284), (190, 204, 250, 201), (177, 249, 250, 204), (284, 210, 202, 283), (213, 178, 200, 219), (178, 231, 229, 200), (298, 282, 249, 266), (287, 225, 197, 281), (299, 285, 220, 274), (180, 213, 219, 197), (271, 212, 221, 275), (273, 275, 221, 218), (181, 214, 217, 187), (594, 540, 216, 261), (261, 216, 215, 272), (281, 286, 214, 181), (187, 217, 539, 499), (274, 220, 212, 271), (180, 277, 227, 213), (278, 244, 226, 276), (291, 243, 225, 287), (237, 251, 51, 46), (245, 241, 50, 47), (569, 240, 224, 550), (240, 239, 223, 224), (290, 245, 47, 164), (241, 568, 356, 50), (270, 237, 46, 144), (243, 236, 222, 225), (276, 226, 227, 277), (144, 46, 178, 269), (265, 190, 237, 270), (234, 562, 557, 228), (289, 233, 230, 288), (233, 234, 228, 230), (232, 235, 229, 231), (280, 288, 230, 184), (50, 234, 233, 47), (184, 230, 228, 186), (356, 562, 234, 50), (186, 228, 557, 500), (46, 232, 231, 178), (194, 511, 568, 241), (252, 253, 260, 242), (193, 192, 239, 240), (512, 193, 240, 569), (246, 194, 241, 245), (190, 201, 251, 237), (283, 202, 243, 291), (273, 218, 244, 278), (191, 246, 245, 238), (182, 248, 247, 205), (292, 282, 248, 182), (211, 250, 249, 198), (242, 251, 201, 252), (205, 247, 246, 191), (252, 201, 250, 211), (293, 290, 251, 242), (294, 295, 256, 254), (296, 258, 256, 295), (294, 254, 257, 297), (293, 297, 257, 238), (191, 254, 256, 205), (198, 259, 255, 211), (205, 256, 258, 182), (211, 255, 253, 252), (595, 597, 263, 262), (594, 261, 263, 597), (207, 263, 261, 185), (193, 262, 263, 207), (512, 595, 262, 193), (218, 265, 270, 244), (226, 144, 269, 227), (244, 270, 144, 226), (285, 298, 266, 220), (212, 268, 267, 221), (218, 221, 267, 265), (540, 517, 195, 216), (216, 195, 264, 215), (220, 266, 268, 212), (189, 273, 278, 236), (222, 276, 277, 180), (236, 278, 276, 222), (199, 274, 271, 179), (185, 261, 272, 183), (189, 203, 275, 273), (179, 271, 275, 203), (279, 299, 274, 199), (183, 272, 299, 279), (215, 264, 298, 285), (242, 260, 297, 293), (253, 294, 297, 260), (259, 296, 295, 255), (253, 255, 295, 294), (238, 245, 290, 293), (198, 249, 282, 292), (192, 283, 291, 239), (200, 229, 288, 280), (235, 289, 288, 229), (251, 290, 164, 51), (239, 291, 287, 223), (197, 219, 286, 281), (272, 215, 285, 299), (223, 287, 281, 181), (264, 248, 282, 298), (206, 284, 283, 192), (183, 279, 284, 206), (182, 258, 296, 292), (219, 200, 280, 286), (47, 233, 289, 164), (144, 46, 51, 164, 47, 50, 356, 550, 224, 223, 287, 225, 222, 276, 226), (363, 354, 303, 326), (365, 463, 301, 343), (459, 391, 300, 461), (349, 311, 305, 344), (482, 484, 375, 362), (362, 375, 371, 355), (480, 474, 309, 346), (323, 313, 390, 457), (360, 359, 306, 312), (357, 360, 312, 304), (331, 314, 376, 385), (346, 309, 311, 349), (321, 337, 339, 325), (320, 336, 335, 319), (380, 399, 396, 318), (458, 460, 333, 315), (331, 340, 332, 314), (388, 389, 337, 321), (328, 302, 332, 340), (461, 300, 333, 460), (487, 491, 401, 327), (310, 308, 335, 336), (390, 313, 337, 389), (313, 323, 339, 337), (323, 322, 338, 339), (325, 339, 338, 324), (321, 325, 324, 316), (473, 328, 340, 478), (315, 333, 392, 330), (300, 391, 392, 333), (478, 340, 331, 477), (343, 301, 329, 351), (301, 370, 368, 329), (493, 476, 391, 459), (481, 363, 326, 475), (494, 479, 352, 468), (303, 343, 351, 326), (465, 342, 353, 469), (467, 469, 353, 350), (306, 346, 349, 312), (404, 345, 348, 403), (403, 348, 347, 466), (475, 480, 346, 306), (312, 349, 344, 304), (468, 352, 342, 465), (303, 471, 365, 343), (472, 386, 364, 470), (486, 385, 363, 481), (377, 393, 362, 355), (387, 383, 361, 358), (379, 382, 360, 357), (382, 381, 359, 360), (485, 387, 358, 482), (383, 378, 356, 361), (464, 377, 355, 462), (385, 376, 354, 363), (470, 364, 365, 471), (462, 355, 301, 463), (458, 315, 377, 464), (374, 372, 367, 366), (484, 373, 369, 483), (373, 374, 366, 369), (371, 375, 368, 370), (474, 483, 369, 309), (361, 374, 373, 358), (309, 369, 366, 311), (356, 372, 374, 361), (311, 366, 367, 305), (355, 371, 370, 301), (321, 316, 378, 383), (394, 395, 402, 384), (320, 319, 381, 382), (317, 320, 382, 379), (388, 321, 383, 387), (315, 330, 393, 377), (477, 331, 385, 486), (467, 350, 386, 472), (318, 388, 387, 380), (307, 390, 389, 334), (487, 476, 390, 307), (341, 392, 391, 327), (384, 393, 330, 394), (334, 389, 388, 318), (394, 330, 392, 341), (488, 485, 393, 384), (489, 490, 398, 396), (491, 400, 398, 490), (489, 396, 399, 492), (488, 492, 399, 380), (318, 396, 398, 334), (327, 401, 397, 341), (334, 398, 400, 307), (341, 397, 395, 394), (405, 407, 408, 406), (404, 403, 408, 407), (336, 408, 403, 310), (320, 406, 408, 336), (317, 405, 406, 320), (445, 451, 422, 421), (451, 446, 423, 422), (446, 452, 424, 423), (452, 447, 425, 424), (447, 453, 426, 425), (453, 448, 427, 426), (448, 454, 428, 427), (454, 450, 429, 428), (450, 455, 430, 429), (455, 449, 431, 430), (449, 456, 432, 431), (456, 445, 421, 432), (421, 422, 434, 433), (422, 423, 435, 434), (423, 424, 436, 435), (424, 425, 437, 436), (425, 426, 438, 437), (426, 427, 439, 438), (427, 428, 440, 439), (428, 429, 441, 440), (429, 430, 442, 441), (430, 431, 443, 442), (431, 432, 444, 443), (432, 421, 433, 444), (433, 434, 435, 436, 437, 438, 439, 440, 441, 442, 443, 444), (420, 409, 445, 456), (419, 420, 456, 449), (418, 419, 449, 455), (417, 418, 455, 450), (416, 417, 450, 454), (415, 416, 454, 448), (414, 415, 448, 453), (413, 414, 453, 447), (412, 413, 447, 452), (411, 412, 452, 446), (410, 411, 446, 451), (409, 410, 451, 445), (409, 420, 419, 418, 417, 416, 415, 414, 413, 412, 411, 410), (350, 458, 464, 386), (364, 462, 463, 365), (386, 464, 462, 364), (479, 493, 459, 352), (342, 461, 460, 353), (350, 353, 460, 458), (345, 322, 323, 348), (348, 323, 457, 347), (352, 459, 461, 342), (314, 467, 472, 376), (354, 470, 471, 303), (376, 472, 470, 354), (328, 468, 465, 302), (310, 403, 466, 308), (314, 332, 469, 467), (302, 465, 469, 332), (473, 494, 468, 328), (308, 466, 494, 473), (347, 457, 493, 479), (384, 402, 492, 488), (395, 489, 492, 402), (401, 491, 490, 397), (395, 397, 490, 489), (380, 387, 485, 488), (327, 391, 476, 487), (319, 477, 486, 381), (329, 368, 483, 474), (375, 484, 483, 368), (393, 485, 482, 362), (381, 486, 481, 359), (326, 351, 480, 475), (466, 347, 479, 494), (359, 481, 475, 306), (457, 390, 476, 493), (335, 478, 477, 319), (308, 473, 478, 335), (307, 400, 491, 487), (351, 329, 474, 480), (358, 373, 484, 482), (553, 521, 498, 549), (555, 538, 496, 604), (601, 603, 495, 581), (544, 539, 500, 506), (482, 362, 565, 624), (362, 355, 561, 565), (621, 541, 504, 615), (518, 599, 580, 508), (552, 507, 501, 551), (550, 499, 507, 552), (526, 575, 566, 509), (541, 544, 506, 504), (516, 520, 534, 532), (515, 514, 530, 531), (570, 513, 586, 589), (600, 510, 528, 602), (526, 509, 527, 535), (578, 516, 532, 579), (523, 535, 527, 497), (603, 602, 528, 495), (627, 522, 591, 631), (505, 531, 530, 503), (580, 579, 532, 508), (508, 532, 534, 518), (518, 534, 533, 517), (520, 519, 533, 534), (516, 511, 519, 520), (614, 619, 535, 523), (510, 525, 582, 528), (495, 528, 582, 581), (619, 618, 526, 535), (538, 546, 524, 496), (496, 524, 558, 560), (633, 601, 581, 617), (622, 616, 521, 553), (634, 609, 547, 620), (498, 521, 546, 538), (606, 610, 548, 537), (608, 545, 548, 610), (501, 507, 544, 541), (594, 593, 543, 540), (593, 607, 542, 543), (616, 501, 541, 621), (507, 499, 539, 544), (609, 606, 537, 547), (498, 538, 555, 612), (613, 611, 554, 576), (626, 622, 553, 575), (567, 355, 362, 583), (577, 358, 361, 573), (569, 550, 552, 572), (572, 552, 551, 571), (625, 482, 358, 577), (573, 361, 356, 568), (605, 462, 355, 567), (575, 553, 549, 566), (611, 612, 555, 554), (462, 604, 496, 355), (600, 605, 567, 510), (564, 556, 557, 562), (624, 623, 559, 563), (563, 559, 556, 564), (561, 560, 558, 565), (615, 504, 559, 623), (361, 358, 563, 564), (504, 506, 556, 559), (356, 361, 564, 562), (506, 500, 557, 556), (355, 496, 560, 561), (516, 573, 568, 511), (584, 574, 592, 585), (515, 572, 571, 514), (512, 569, 572, 515), (578, 577, 573, 516), (510, 567, 583, 525), (618, 626, 575, 526), (608, 613, 576, 545), (513, 570, 577, 578), (502, 529, 579, 580), (627, 502, 580, 617), (536, 522, 581, 582), (574, 584, 525, 583), (529, 513, 578, 579), (584, 536, 582, 525), (628, 574, 583, 625), (629, 586, 588, 630), (631, 630, 588, 590), (629, 632, 589, 586), (628, 570, 589, 632), (513, 529, 588, 586), (522, 536, 587, 591), (529, 502, 590, 588), (536, 584, 585, 587), (595, 596, 598, 597), (594, 597, 598, 593), (531, 505, 593, 598), (515, 531, 598, 596), (512, 515, 596, 595), (545, 576, 605, 600), (554, 555, 604, 462), (576, 554, 462, 605), (620, 547, 601, 633), (537, 548, 602, 603), (545, 600, 602, 548), (540, 543, 518, 517), (543, 542, 599, 518), (547, 537, 603, 601), (509, 566, 613, 608), (549, 498, 612, 611), (566, 549, 611, 613), (523, 497, 606, 609), (505, 503, 607, 593), (509, 608, 610, 527), (497, 527, 610, 606), (614, 523, 609, 634), (503, 614, 634, 607), (542, 620, 633, 599), (574, 628, 632, 592), (585, 592, 632, 629), (591, 587, 630, 631), (585, 629, 630, 587), (570, 628, 625, 577), (522, 627, 617, 581), (514, 571, 626, 618), (524, 615, 623, 558), (565, 558, 623, 624), (583, 362, 482, 625), (571, 551, 622, 626), (521, 616, 621, 546), (607, 634, 620, 542), (551, 501, 616, 622), (599, 633, 617, 580), (530, 514, 618, 619), (503, 530, 619, 614), (502, 627, 631, 590), (546, 621, 615, 524), (358, 482, 624, 563), (462, 554, 611, 549, 553, 622, 551, 552, 550, 356, 361, 358, 482, 362, 355)])
me_cube_007.polygons.foreach_set('material_index', [0, 0, 0, 0, 0, 0, 0, 0, 0, 0, 0, 0, 0, 0, 0, 0, 0, 0, 0, 0, 0, 0, 0, 0, 0, 0, 0, 0, 0, 0, 0, 0, 0, 0, 0, 0, 0, 0, 0, 0, 0, 0, 0, 0, 0, 0, 0, 0, 0, 0, 0, 0, 0, 0, 0, 0, 0, 0, 0, 0, 0, 0, 0, 0, 0, 0, 0, 0, 0, 0, 0, 0, 0, 0, 0, 0, 0, 0, 0, 0, 0, 0, 0, 0, 0, 0, 0, 0, 0, 0, 0, 0, 0, 0, 0, 0, 0, 0, 2, 2, 2, 2, 2, 2, 2, 2, 2, 2, 2, 2, 2, 2, 2, 2, 2, 2, 2, 2, 2, 2, 2, 2, 2, 2, 2, 2, 2, 2, 2, 2, 2, 2, 2, 2, 2, 2, 0, 0, 0, 0, 0, 0, 0, 0, 0, 0, 0, 0, 0, 0, 0, 0, 0, 0, 0, 0, 0, 0, 0, 0, 0, 0, 0, 0, 0, 0, 0, 0, 0, 0, 0, 0, 0, 0, 0, 12, 12, 0, 12, 12, 12, 12, 0, 12, 12, 10, 12, 6, 10, 6, 10, 10, 10, 10, 10, 6, 10, 10, 6, 1, 1, 6, 10, 10, 10, 10, 12, 12, 0, 12, 0, 12, 10, 10, 12, 0, 0, 12, 12, 0, 12, 10, 10, 10, 10, 10, 10, 10, 10, 10, 10, 12, 12, 10, 12, 12, 12, 12, 12, 12, 12, 12, 12, 12, 10, 6, 10, 10, 10, 10, 10, 10, 6, 6, 0, 6, 6, 6, 6, 6, 11, 11, 11, 6, 6, 6, 6, 6, 1, 1, 6, 6, 6, 10, 12, 10, 0, 10, 10, 0, 0, 0, 10, 12, 10, 0, 0, 10, 10, 0, 0, 0, 6, 11, 11, 11, 6, 0, 10, 12, 12, 10, 10, 12, 0, 12, 0, 10, 10, 6, 12, 12, 0, 0, 0, 0, 0, 0, 0, 0, 0, 0, 0, 0, 0, 0, 0, 0, 0, 0, 0, 0, 0, 0, 0, 0, 0, 0, 0, 0, 0, 0, 0, 0, 0, 0, 0, 0, 0, 0, 0, 0, 0, 0, 0, 0, 0, 0, 0, 0, 0, 0, 0, 0, 0, 0, 0, 0, 0, 0, 0, 0, 0, 0, 0, 0, 0, 0, 0, 0, 0, 0, 0, 0, 0, 0, 0, 0, 0, 0, 0, 0, 0, 0, 0, 0, 0, 0, 0, 0, 0, 0, 0, 0, 0, 0, 0, 0, 0, 0, 0, 2, 2, 2, 2, 2, 2, 2, 2, 2, 2, 2, 2, 2, 2, 2, 2, 2, 2, 2, 2, 2, 2, 2, 2, 2, 2, 2, 2, 2, 2, 2, 2, 2, 2, 2, 2, 2, 2, 0, 0, 0, 0, 0, 0, 0, 0, 0, 0, 0, 0, 0, 0, 0, 0, 0, 0, 0, 0, 0, 0, 0, 0, 0, 0, 0, 0, 0, 0, 0, 0, 0, 0, 0, 0, 0, 0, 0, 12, 12, 0, 12, 12, 12, 12, 0, 12, 12, 10, 12, 6, 10, 6, 10, 10, 10, 10, 10, 6, 10, 10, 6, 1, 1, 6, 10, 10, 10, 10, 12, 12, 0, 12, 0, 12, 10, 10, 12, 0, 0, 12, 12, 0, 12, 10, 10, 10, 10, 10, 10, 10, 10, 10, 10, 12, 12, 10, 12, 12, 12, 12, 12, 12, 12, 12, 12, 12, 10, 6, 10, 10, 10, 10, 10, 10, 6, 6, 0, 6, 6, 6, 6, 6, 11, 11, 11, 6, 6, 6, 6, 6, 1, 1, 6, 6, 6, 10, 12, 10, 0, 10, 10, 0, 0, 0, 10, 12, 10, 0, 0, 10, 10, 0, 0, 0, 6, 11, 11, 11, 6, 0, 10, 12, 12, 10, 10, 12, 0, 12, 0, 10, 10, 6, 12, 12, 0])
_uv = me_cube_007.uv_layers.new(name='UVMap')
_uv.uv.foreach_set('vector', [0.6185, 0.4841, 0.625, 0.4841, 0.625, 0.5, 0.6185, 0.5, 0.6199, 0.625, 0.625, 0.625, 0.625, 0.75, 0.6245, 0.7374, 0.3591, 0.7374, 0.375, 0.7374, 0.375, 0.75, 0.3591, 0.75, 0.7242, 0.625, 0.75, 0.625, 0.75, 0.75, 0.7242, 0.75, 0.6185, 0.7963, 0.6185, 0.7659, 0.6185, 0.7659, 0.6185, 0.7963, 0.6185, 0.7659, 0.6185, 0.75, 0.6185, 0.75, 0.6185, 0.7659, 0.6713, 0.625, 0.7017, 0.625, 0.7017, 0.75, 0.6713, 0.75, 0.2758, 0.7374, 0.2983, 0.7374, 0.2983, 0.75, 0.2758, 0.75, 0.6185, 0.4008, 0.625, 0.4008, 0.625, 0.4233, 0.6185, 0.4233, 0.6185, 0.375, 0.625, 0.375, 0.625, 0.4008, 0.6185, 0.4008, 0.5477, 0.4841, 0.5831, 0.4841, 0.5831, 0.5, 0.5477, 0.5, 0.7017, 0.625, 0.7242, 0.625, 0.7242, 0.75, 0.7017, 0.75, 0.5477, 0.8492, 0.5477, 0.8492, 0.4608, 0.8492, 0.4608, 0.8492, 0.5477, 0.4008, 0.5477, 0.4233, 0.4608, 0.4233, 0.4608, 0.4008, 0.5817, 0.8249, 0.5477, 0.8249, 0.5477, 0.8249, 0.5817, 0.8249, 0.5477, 0.7374, 0.5477, 0.75, 0.4608, 0.75, 0.4608, 0.7374, 0.5477, 0.4841, 0.5477, 0.5, 0.4608, 0.5, 0.4608, 0.4841, 0.5477, 0.8267, 0.5477, 0.8492, 0.4608, 0.8492, 0.4608, 0.8267, 0.375, 0.4841, 0.4608, 0.4841, 0.4608, 0.5, 0.375, 0.5, 0.375, 0.7374, 0.4608, 0.7374, 0.4608, 0.75, 0.375, 0.75, 0.3779, 0.7963, 0.3779, 0.7676, 0.3779, 0.7676, 0.3779, 0.7963, 0.375, 0.4008, 0.4608, 0.4008, 0.4608, 0.4233, 0.375, 0.4233, 0.375, 0.8267, 0.4608, 0.8267, 0.4608, 0.8492, 0.375, 0.8492, 0.375, 0.8492, 0.4608, 0.8492, 0.4608, 0.8492, 0.375, 0.8492, 0.375, 0.8492, 0.4608, 0.8492, 0.4608, 0.875, 0.375, 0.875, 0.5477, 0.8492, 0.5477, 0.875, 0.4608, 0.875, 0.4608, 0.8492, 0.5477, 0.8492, 0.5477, 0.875, 0.5477, 0.875, 0.5477, 0.8492, 0.375, 0.4537, 0.4608, 0.4537, 0.4608, 0.4841, 0.375, 0.4841, 0.5477, 0.75, 0.5477, 0.7659, 0.4608, 0.7659, 0.4608, 0.75, 0.375, 0.75, 0.4608, 0.75, 0.4608, 0.7659, 0.375, 0.7659, 0.4608, 0.4537, 0.5477, 0.4537, 0.5477, 0.4841, 0.4608, 0.4841, 0.625, 0.625, 0.6409, 0.625, 0.6409, 0.75, 0.625, 0.75, 0.625, 0.75, 0.6409, 0.75, 0.6409, 0.75, 0.625, 0.75, 0.3287, 0.7374, 0.3591, 0.7374, 0.3591, 0.75, 0.3287, 0.75, 0.6185, 0.4537, 0.625, 0.4537, 0.625, 0.4841, 0.6185, 0.4841, 0.3287, 0.5088, 0.3591, 0.5088, 0.3591, 0.625, 0.3287, 0.625, 0.625, 0.5, 0.6409, 0.5, 0.6409, 0.625, 0.625, 0.625, 0.375, 0.5087, 0.4608, 0.5088, 0.4608, 0.625, 0.375, 0.625, 0.5477, 0.5088, 0.5477, 0.625, 0.4608, 0.625, 0.4608, 0.5088, 0.7017, 0.5, 0.7242, 0.5, 0.7242, 0.625, 0.7017, 0.625, 0.3303, 0.4226, 0.2758, 0.5087, 0.2758, 0.625, 0.25, 0.625, 0.2758, 0.5087, 0.2983, 0.5088, 0.2983, 0.625, 0.2758, 0.625, 0.6713, 0.5, 0.7017, 0.5, 0.7017, 0.625, 0.6713, 0.625, 0.7242, 0.5, 0.75, 0.5, 0.75, 0.625, 0.7242, 0.625, 0.3591, 0.5088, 0.375, 0.5087, 0.375, 0.625, 0.3591, 0.625, 0.625, 0.5, 0.625, 0.625, 0.6199, 0.625, 0.6246, 0.5088, 0.5831, 0.5088, 0.6185, 0.5088, 0.6185, 0.625, 0.5831, 0.625, 0.5831, 0.4537, 0.6185, 0.4537, 0.6185, 0.4841, 0.5831, 0.4841, 0.5831, 0.75, 0.6185, 0.75, 0.6185, 0.7659, 0.5831, 0.7659, 0.5831, 0.8267, 0.6185, 0.8267, 0.6185, 0.8492, 0.5831, 0.8492, 0.5831, 0.375, 0.6185, 0.375, 0.6185, 0.4008, 0.5831, 0.4008, 0.5831, 0.4008, 0.6185, 0.4008, 0.6185, 0.4233, 0.5831, 0.4233, 0.5831, 0.7963, 0.6185, 0.7963, 0.6185, 0.8267, 0.5831, 0.8267, 0.5831, 0.8492, 0.6185, 0.8492, 0.6185, 0.875, 0.5831, 0.875, 0.5831, 0.7374, 0.6185, 0.7374, 0.6185, 0.75, 0.5831, 0.75, 0.5831, 0.4841, 0.6185, 0.4841, 0.6185, 0.5, 0.5831, 0.5, 0.6185, 0.5088, 0.6246, 0.5088, 0.6199, 0.625, 0.6185, 0.625, 0.6185, 0.7374, 0.6245, 0.7374, 0.625, 0.75, 0.6185, 0.75, 0.5477, 0.7374, 0.5831, 0.7374, 0.5831, 0.75, 0.5477, 0.75, 0.6185, 0.8492, 0.625, 0.8492, 0.625, 0.875, 0.6185, 0.875, 0.6185, 0.7963, 0.625, 0.7963, 0.625, 0.8267, 0.6185, 0.8267, 0.6185, 0.8267, 0.625, 0.8267, 0.625, 0.8492, 0.6185, 0.8492, 0.6185, 0.75, 0.625, 0.75, 0.625, 0.7659, 0.6185, 0.7659, 0.6713, 0.75, 0.7017, 0.75, 0.7017, 0.75, 0.6713, 0.75, 0.6185, 0.8492, 0.6185, 0.8267, 0.6185, 0.8267, 0.6185, 0.8492, 0.7017, 0.75, 0.7242, 0.75, 0.7242, 0.75, 0.7017, 0.75, 0.6185, 0.875, 0.6185, 0.8492, 0.6185, 0.8492, 0.6185, 0.875, 0.7242, 0.75, 0.75, 0.75, 0.75, 0.75, 0.7242, 0.75, 0.6185, 0.75, 0.625, 0.75, 0.625, 0.75, 0.6185, 0.75, 0.5477, 0.8492, 0.5831, 0.8492, 0.5831, 0.875, 0.5477, 0.875, 0.5477, 0.7676, 0.5817, 0.7676, 0.5817, 0.7676, 0.5477, 0.7676, 0.5477, 0.4008, 0.5831, 0.4008, 0.5831, 0.4233, 0.5477, 0.4233, 0.5477, 0.375, 0.5831, 0.375, 0.5831, 0.4008, 0.5477, 0.4008, 0.5477, 0.8267, 0.5831, 0.8267, 0.5831, 0.8492, 0.5477, 0.8492, 0.5477, 0.75, 0.5831, 0.75, 0.5831, 0.7659, 0.5477, 0.7659, 0.5477, 0.4537, 0.5831, 0.4537, 0.5831, 0.4841, 0.5477, 0.4841, 0.5477, 0.5088, 0.5831, 0.5088, 0.5831, 0.625, 0.5477, 0.625, 0.5477, 0.8249, 0.5817, 0.8249, 0.5831, 0.8267, 0.5477, 0.8267, 0.3779, 0.8249, 0.4608, 0.8249, 0.4608, 0.8267, 0.375, 0.8267, 0.3779, 0.7963, 0.3779, 0.8249, 0.375, 0.8267, 0.375, 0.7963, 0.4608, 0.7676, 0.3779, 0.7676, 0.375, 0.7659, 0.4608, 0.7659, 0.5817, 0.7676, 0.5477, 0.7676, 0.5477, 0.7659, 0.5831, 0.7659, 0.4608, 0.8249, 0.5477, 0.8249, 0.5477, 0.8267, 0.4608, 0.8267, 0.5477, 0.7676, 0.4608, 0.7676, 0.4608, 0.7659, 0.5477, 0.7659, 0.5817, 0.7963, 0.5817, 0.7676, 0.5831, 0.7659, 0.5831, 0.7963, 0.5477, 0.7963, 0.5477, 0.8249, 0.4608, 0.8249, 0.4608, 0.7963, 0.3779, 0.7963, 0.4608, 0.7963, 0.4608, 0.8249, 0.3779, 0.8249, 0.5477, 0.7963, 0.5817, 0.7963, 0.5817, 0.8249, 0.5477, 0.8249, 0.5817, 0.7963, 0.5817, 0.8249, 0.5817, 0.8249, 0.5817, 0.7963, 0.5477, 0.8249, 0.4608, 0.8249, 0.4608, 0.8249, 0.5477, 0.8249, 0.3779, 0.7676, 0.4608, 0.7676, 0.4608, 0.7676, 0.3779, 0.7676, 0.4608, 0.8249, 0.3779, 0.8249, 0.3779, 0.8249, 0.4608, 0.8249, 0.4608, 0.7676, 0.5477, 0.7676, 0.5477, 0.7676, 0.4608, 0.7676, 0.5477, 0.375, 0.5477, 0.4008, 0.4608, 0.4008, 0.4608, 0.375, 0.375, 0.375, 0.4608, 0.375, 0.4608, 0.4008, 0.375, 0.4008, 0.4608, 0.4008, 0.375, 0.4008, 0.375, 0.4008, 0.4608, 0.4008, 0.5477, 0.4008, 0.4608, 0.4008, 0.4608, 0.4008, 0.5477, 0.4008, 0.5477, 0.375, 0.5477, 0.4008, 0.5477, 0.4008, 0.5477, 0.375, 0.1216, 0.5, 0.1667, 0.5, 0.1667, 0.5833, 0.1216, 0.5833, 0.1216, 0.5833, 0.1667, 0.5833, 0.1667, 0.6667, 0.1216, 0.6667, 0.1216, 0.6667, 0.1667, 0.6667, 0.1667, 0.75, 0.1216, 0.75, 0.1216, 0.75, 0.1667, 0.75, 0.1667, 0.8333, 0.1216, 0.8333, 0.1216, 0.8333, 0.1667, 0.8333, 0.1667, 0.9167, 0.1216, 0.9167, 0.1216, 0.9167, 0.1667, 0.9167, 0.1667, 1.0, 0.1216, 1.0, 0.1216, 2.22e-16, 0.1667, 2.22e-16, 0.1667, 0.08333, 0.1216, 0.08333, 0.1216, 0.08333, 0.1667, 0.08333, 0.1667, 0.1667, 0.1216, 0.1667, 0.1216, 0.1667, 0.1667, 0.1667, 0.1667, 0.25, 0.1216, 0.25, 0.1216, 0.25, 0.1667, 0.25, 0.1667, 0.3333, 0.1216, 0.3333, 0.1216, 0.3333, 0.1667, 0.3333, 0.1667, 0.4167, 0.1216, 0.4167, 0.1216, 0.4167, 0.1667, 0.4167, 0.1667, 0.5, 0.1216, 0.5, 0.1667, 0.5, 0.3333, 0.5, 0.3333, 0.5833, 0.1667, 0.5833, 0.1667, 0.5833, 0.3333, 0.5833, 0.3333, 0.6667, 0.1667, 0.6667, 0.1667, 0.6667, 0.3333, 0.6667, 0.3333, 0.75, 0.1667, 0.75, 0.1667, 0.75, 0.3333, 0.75, 0.3333, 0.8333, 0.1667, 0.8333, 0.1667, 0.8333, 0.3333, 0.8333, 0.3333, 0.9167, 0.1667, 0.9167, 0.1667, 0.9167, 0.3333, 0.9167, 0.3333, 1.0, 0.1667, 1.0, 0.1667, 2.22e-16, 0.3333, 2.22e-16, 0.3333, 0.08333, 0.1667, 0.08333, 0.1667, 0.08333, 0.3333, 0.08333, 0.3333, 0.1667, 0.1667, 0.1667, 0.1667, 0.1667, 0.3333, 0.1667, 0.3333, 0.25, 0.1667, 0.25, 0.1667, 0.25, 0.3333, 0.25, 0.3333, 0.3333, 0.1667, 0.3333, 0.1667, 0.3333, 0.3333, 0.3333, 0.3333, 0.4167, 0.1667, 0.4167, 0.1667, 0.4167, 0.3333, 0.4167, 0.3333, 0.5, 0.1667, 0.5, 0.3333, 0.5, 0.3333, 0.4167, 0.3333, 0.3333, 0.3333, 0.25, 0.3333, 0.1667, 0.3333, 0.08333, 0.3333, 2.22e-16, 0.3333, 0.9167, 0.3333, 0.8333, 0.3333, 0.75, 0.3333, 0.6667, 0.3333, 0.5833, -1.11e-16, 0.4167, 0.1216, 0.4167, 0.1216, 0.5, -1.11e-16, 0.5, -1.11e-16, 0.3333, 0.1216, 0.3333, 0.1216, 0.4167, -1.11e-16, 0.4167, -1.11e-16, 0.25, 0.1216, 0.25, 0.1216, 0.3333, -1.11e-16, 0.3333, -1.11e-16, 0.1667, 0.1216, 0.1667, 0.1216, 0.25, -1.11e-16, 0.25, -1.11e-16, 0.08333, 0.1216, 0.08333, 0.1216, 0.1667, -1.11e-16, 0.1667, -1.11e-16, 2.22e-16, 0.1216, 2.22e-16, 0.1216, 0.08333, -1.11e-16, 0.08333, -1.11e-16, 0.9167, 0.1216, 0.9167, 0.1216, 1.0, -1.11e-16, 1.0, -1.11e-16, 0.8333, 0.1216, 0.8333, 0.1216, 0.9167, -1.11e-16, 0.9167, -1.11e-16, 0.75, 0.1216, 0.75, 0.1216, 0.8333, -1.11e-16, 0.8333, -1.11e-16, 0.6667, 0.1216, 0.6667, 0.1216, 0.75, -1.11e-16, 0.75, -1.11e-16, 0.5833, 0.1216, 0.5833, 0.1216, 0.6667, -1.11e-16, 0.6667, -1.11e-16, 0.5, 0.1216, 0.5, 0.1216, 0.5833, -1.11e-16, 0.5833, -1.11e-16, 0.5, -1.11e-16, 0.5833, -1.11e-16, 0.6667, -1.11e-16, 0.75, -1.11e-16, 0.8333, -1.11e-16, 0.9167, -1.11e-16, 2.22e-16, -1.11e-16, 0.08333, -1.11e-16, 0.1667, -1.11e-16, 0.25, -1.11e-16, 0.3333, -1.11e-16, 0.4167, 0.5477, 0.625, 0.5831, 0.625, 0.5831, 0.7374, 0.5477, 0.7374, 0.6185, 0.625, 0.6199, 0.625, 0.6245, 0.7374, 0.6185, 0.7374, 0.5831, 0.625, 0.6185, 0.625, 0.6185, 0.7374, 0.5831, 0.7374, 0.3287, 0.625, 0.3591, 0.625, 0.3591, 0.7374, 0.3287, 0.7374, 0.375, 0.625, 0.4608, 0.625, 0.4608, 0.7374, 0.375, 0.7374, 0.5477, 0.625, 0.5477, 0.7374, 0.4608, 0.7374, 0.4608, 0.625, 0.25, 0.625, 0.2758, 0.625, 0.2758, 0.7374, 0.25, 0.7374, 0.2758, 0.625, 0.2983, 0.625, 0.2983, 0.7374, 0.2758, 0.7374, 0.3591, 0.625, 0.375, 0.625, 0.375, 0.7374, 0.3591, 0.7374, 0.5477, 0.5, 0.5831, 0.5, 0.5831, 0.5088, 0.5477, 0.5088, 0.6185, 0.5, 0.625, 0.5, 0.6246, 0.5088, 0.6185, 0.5088, 0.5831, 0.5, 0.6185, 0.5, 0.6185, 0.5088, 0.5831, 0.5088, 0.3591, 0.5, 0.375, 0.5, 0.375, 0.5087, 0.3591, 0.5088, 0.2758, 0.5, 0.2983, 0.5, 0.2983, 0.5088, 0.2758, 0.5087, 0.5477, 0.5, 0.5477, 0.5088, 0.4608, 0.5088, 0.4608, 0.5, 0.375, 0.5, 0.4608, 0.5, 0.4608, 0.5088, 0.375, 0.5087, 0.3287, 0.5, 0.3591, 0.5, 0.3591, 0.5088, 0.3287, 0.5088, 0.2983, 0.5, 0.3287, 0.5, 0.3287, 0.5088, 0.2983, 0.5088, 0.2983, 0.625, 0.3287, 0.625, 0.3287, 0.7374, 0.2983, 0.7374, 0.5817, 0.7676, 0.5817, 0.7963, 0.5817, 0.7963, 0.5817, 0.7676, 0.5477, 0.7676, 0.5817, 0.7676, 0.5817, 0.7963, 0.5477, 0.7963, 0.3779, 0.7676, 0.4608, 0.7676, 0.4608, 0.7963, 0.3779, 0.7963, 0.5477, 0.7676, 0.5477, 0.7963, 0.4608, 0.7963, 0.4608, 0.7676, 0.5817, 0.8249, 0.5817, 0.7963, 0.5831, 0.7963, 0.5831, 0.8267, 0.3779, 0.7676, 0.3779, 0.7963, 0.375, 0.7963, 0.375, 0.7659, 0.5477, 0.4233, 0.5831, 0.4233, 0.5831, 0.4537, 0.5477, 0.4537, 0.6409, 0.75, 0.6713, 0.75, 0.6713, 0.75, 0.6409, 0.75, 0.6185, 0.7659, 0.625, 0.7659, 0.625, 0.7963, 0.6185, 0.7963, 0.5831, 0.7659, 0.6185, 0.7659, 0.6185, 0.7963, 0.5831, 0.7963, 0.5831, 0.4233, 0.6185, 0.4233, 0.6185, 0.4537, 0.5831, 0.4537, 0.6409, 0.5, 0.6713, 0.5, 0.6713, 0.625, 0.6409, 0.625, 0.2983, 0.5088, 0.3287, 0.5088, 0.3287, 0.625, 0.2983, 0.625, 0.6185, 0.4233, 0.625, 0.4233, 0.625, 0.4537, 0.6185, 0.4537, 0.2983, 0.7374, 0.3287, 0.7374, 0.3287, 0.75, 0.2983, 0.75, 0.4608, 0.4233, 0.5477, 0.4233, 0.5477, 0.4537, 0.4608, 0.4537, 0.375, 0.4233, 0.4608, 0.4233, 0.4608, 0.4537, 0.375, 0.4537, 0.3779, 0.8249, 0.3779, 0.7963, 0.3779, 0.7963, 0.3779, 0.8249, 0.6409, 0.625, 0.6713, 0.625, 0.6713, 0.75, 0.6409, 0.75, 0.6185, 0.8267, 0.6185, 0.7963, 0.6185, 0.7963, 0.6185, 0.8267, 0.6185, 0.4841, 0.6185, 0.5, 0.625, 0.5, 0.625, 0.4841, 0.6199, 0.625, 0.6245, 0.7374, 0.625, 0.75, 0.625, 0.625, 0.3591, 0.7374, 0.3591, 0.75, 0.375, 0.75, 0.375, 0.7374, 0.7242, 0.625, 0.7242, 0.75, 0.75, 0.75, 0.75, 0.625, 0.6185, 0.7963, 0.6185, 0.7963, 0.6185, 0.7659, 0.6185, 0.7659, 0.6185, 0.7659, 0.6185, 0.7659, 0.6185, 0.75, 0.6185, 0.75, 0.6713, 0.625, 0.6713, 0.75, 0.7017, 0.75, 0.7017, 0.625, 0.2758, 0.7374, 0.2758, 0.75, 0.2983, 0.75, 0.2983, 0.7374, 0.6185, 0.4008, 0.6185, 0.4233, 0.625, 0.4233, 0.625, 0.4008, 0.6185, 0.375, 0.6185, 0.4008, 0.625, 0.4008, 0.625, 0.375, 0.5477, 0.4841, 0.5477, 0.5, 0.5831, 0.5, 0.5831, 0.4841, 0.7017, 0.625, 0.7017, 0.75, 0.7242, 0.75, 0.7242, 0.625, 0.5477, 0.8492, 0.4608, 0.8492, 0.4608, 0.8492, 0.5477, 0.8492, 0.5477, 0.4008, 0.4608, 0.4008, 0.4608, 0.4233, 0.5477, 0.4233, 0.5817, 0.8249, 0.5817, 0.8249, 0.5477, 0.8249, 0.5477, 0.8249, 0.5477, 0.7374, 0.4608, 0.7374, 0.4608, 0.75, 0.5477, 0.75, 0.5477, 0.4841, 0.4608, 0.4841, 0.4608, 0.5, 0.5477, 0.5, 0.5477, 0.8267, 0.4608, 0.8267, 0.4608, 0.8492, 0.5477, 0.8492, 0.375, 0.4841, 0.375, 0.5, 0.4608, 0.5, 0.4608, 0.4841, 0.375, 0.7374, 0.375, 0.75, 0.4608, 0.75, 0.4608, 0.7374, 0.3779, 0.7963, 0.3779, 0.7963, 0.3779, 0.7676, 0.3779, 0.7676, 0.375, 0.4008, 0.375, 0.4233, 0.4608, 0.4233, 0.4608, 0.4008, 0.375, 0.8267, 0.375, 0.8492, 0.4608, 0.8492, 0.4608, 0.8267, 0.375, 0.8492, 0.375, 0.8492, 0.4608, 0.8492, 0.4608, 0.8492, 0.375, 0.8492, 0.375, 0.875, 0.4608, 0.875, 0.4608, 0.8492, 0.5477, 0.8492, 0.4608, 0.8492, 0.4608, 0.875, 0.5477, 0.875, 0.5477, 0.8492, 0.5477, 0.8492, 0.5477, 0.875, 0.5477, 0.875, 0.375, 0.4537, 0.375, 0.4841, 0.4608, 0.4841, 0.4608, 0.4537, 0.5477, 0.75, 0.4608, 0.75, 0.4608, 0.7659, 0.5477, 0.7659, 0.375, 0.75, 0.375, 0.7659, 0.4608, 0.7659, 0.4608, 0.75, 0.4608, 0.4537, 0.4608, 0.4841, 0.5477, 0.4841, 0.5477, 0.4537, 0.625, 0.625, 0.625, 0.75, 0.6409, 0.75, 0.6409, 0.625, 0.625, 0.75, 0.625, 0.75, 0.6409, 0.75, 0.6409, 0.75, 0.3287, 0.7374, 0.3287, 0.75, 0.3591, 0.75, 0.3591, 0.7374, 0.6185, 0.4537, 0.6185, 0.4841, 0.625, 0.4841, 0.625, 0.4537, 0.3287, 0.5088, 0.3287, 0.625, 0.3591, 0.625, 0.3591, 0.5088, 0.625, 0.5, 0.625, 0.625, 0.6409, 0.625, 0.6409, 0.5, 0.375, 0.5087, 0.375, 0.625, 0.4608, 0.625, 0.4608, 0.5088, 0.5477, 0.5088, 0.4608, 0.5088, 0.4608, 0.625, 0.5477, 0.625, 0.7017, 0.5, 0.7017, 0.625, 0.7242, 0.625, 0.7242, 0.5, 0.3303, 0.4226, 0.25, 0.625, 0.2758, 0.625, 0.2758, 0.5087, 0.2758, 0.5087, 0.2758, 0.625, 0.2983, 0.625, 0.2983, 0.5088, 0.6713, 0.5, 0.6713, 0.625, 0.7017, 0.625, 0.7017, 0.5, 0.7242, 0.5, 0.7242, 0.625, 0.75, 0.625, 0.75, 0.5, 0.3591, 0.5088, 0.3591, 0.625, 0.375, 0.625, 0.375, 0.5087, 0.625, 0.5, 0.6246, 0.5088, 0.6199, 0.625, 0.625, 0.625, 0.5831, 0.5088, 0.5831, 0.625, 0.6185, 0.625, 0.6185, 0.5088, 0.5831, 0.4537, 0.5831, 0.4841, 0.6185, 0.4841, 0.6185, 0.4537, 0.5831, 0.75, 0.5831, 0.7659, 0.6185, 0.7659, 0.6185, 0.75, 0.5831, 0.8267, 0.5831, 0.8492, 0.6185, 0.8492, 0.6185, 0.8267, 0.5831, 0.375, 0.5831, 0.4008, 0.6185, 0.4008, 0.6185, 0.375, 0.5831, 0.4008, 0.5831, 0.4233, 0.6185, 0.4233, 0.6185, 0.4008, 0.5831, 0.7963, 0.5831, 0.8267, 0.6185, 0.8267, 0.6185, 0.7963, 0.5831, 0.8492, 0.5831, 0.875, 0.6185, 0.875, 0.6185, 0.8492, 0.5831, 0.7374, 0.5831, 0.75, 0.6185, 0.75, 0.6185, 0.7374, 0.5831, 0.4841, 0.5831, 0.5, 0.6185, 0.5, 0.6185, 0.4841, 0.6185, 0.5088, 0.6185, 0.625, 0.6199, 0.625, 0.6246, 0.5088, 0.6185, 0.7374, 0.6185, 0.75, 0.625, 0.75, 0.6245, 0.7374, 0.5477, 0.7374, 0.5477, 0.75, 0.5831, 0.75, 0.5831, 0.7374, 0.6185, 0.8492, 0.6185, 0.875, 0.625, 0.875, 0.625, 0.8492, 0.6185, 0.7963, 0.6185, 0.8267, 0.625, 0.8267, 0.625, 0.7963, 0.6185, 0.8267, 0.6185, 0.8492, 0.625, 0.8492, 0.625, 0.8267, 0.6185, 0.75, 0.6185, 0.7659, 0.625, 0.7659, 0.625, 0.75, 0.6713, 0.75, 0.6713, 0.75, 0.7017, 0.75, 0.7017, 0.75, 0.6185, 0.8492, 0.6185, 0.8492, 0.6185, 0.8267, 0.6185, 0.8267, 0.7017, 0.75, 0.7017, 0.75, 0.7242, 0.75, 0.7242, 0.75, 0.6185, 0.875, 0.6185, 0.875, 0.6185, 0.8492, 0.6185, 0.8492, 0.7242, 0.75, 0.7242, 0.75, 0.75, 0.75, 0.75, 0.75, 0.6185, 0.75, 0.6185, 0.75, 0.625, 0.75, 0.625, 0.75, 0.5477, 0.8492, 0.5477, 0.875, 0.5831, 0.875, 0.5831, 0.8492, 0.5477, 0.7676, 0.5477, 0.7676, 0.5817, 0.7676, 0.5817, 0.7676, 0.5477, 0.4008, 0.5477, 0.4233, 0.5831, 0.4233, 0.5831, 0.4008, 0.5477, 0.375, 0.5477, 0.4008, 0.5831, 0.4008, 0.5831, 0.375, 0.5477, 0.8267, 0.5477, 0.8492, 0.5831, 0.8492, 0.5831, 0.8267, 0.5477, 0.75, 0.5477, 0.7659, 0.5831, 0.7659, 0.5831, 0.75, 0.5477, 0.4537, 0.5477, 0.4841, 0.5831, 0.4841, 0.5831, 0.4537, 0.5477, 0.5088, 0.5477, 0.625, 0.5831, 0.625, 0.5831, 0.5088, 0.5477, 0.8249, 0.5477, 0.8267, 0.5831, 0.8267, 0.5817, 0.8249, 0.3779, 0.8249, 0.375, 0.8267, 0.4608, 0.8267, 0.4608, 0.8249, 0.3779, 0.7963, 0.375, 0.7963, 0.375, 0.8267, 0.3779, 0.8249, 0.4608, 0.7676, 0.4608, 0.7659, 0.375, 0.7659, 0.3779, 0.7676, 0.5817, 0.7676, 0.5831, 0.7659, 0.5477, 0.7659, 0.5477, 0.7676, 0.4608, 0.8249, 0.4608, 0.8267, 0.5477, 0.8267, 0.5477, 0.8249, 0.5477, 0.7676, 0.5477, 0.7659, 0.4608, 0.7659, 0.4608, 0.7676, 0.5817, 0.7963, 0.5831, 0.7963, 0.5831, 0.7659, 0.5817, 0.7676, 0.5477, 0.7963, 0.4608, 0.7963, 0.4608, 0.8249, 0.5477, 0.8249, 0.3779, 0.7963, 0.3779, 0.8249, 0.4608, 0.8249, 0.4608, 0.7963, 0.5477, 0.7963, 0.5477, 0.8249, 0.5817, 0.8249, 0.5817, 0.7963, 0.5817, 0.7963, 0.5817, 0.7963, 0.5817, 0.8249, 0.5817, 0.8249, 0.5477, 0.8249, 0.5477, 0.8249, 0.4608, 0.8249, 0.4608, 0.8249, 0.3779, 0.7676, 0.3779, 0.7676, 0.4608, 0.7676, 0.4608, 0.7676, 0.4608, 0.8249, 0.4608, 0.8249, 0.3779, 0.8249, 0.3779, 0.8249, 0.4608, 0.7676, 0.4608, 0.7676, 0.5477, 0.7676, 0.5477, 0.7676, 0.5477, 0.375, 0.4608, 0.375, 0.4608, 0.4008, 0.5477, 0.4008, 0.375, 0.375, 0.375, 0.4008, 0.4608, 0.4008, 0.4608, 0.375, 0.4608, 0.4008, 0.4608, 0.4008, 0.375, 0.4008, 0.375, 0.4008, 0.5477, 0.4008, 0.5477, 0.4008, 0.4608, 0.4008, 0.4608, 0.4008, 0.5477, 0.375, 0.5477, 0.375, 0.5477, 0.4008, 0.5477, 0.4008, 0.5477, 0.625, 0.5477, 0.7374, 0.5831, 0.7374, 0.5831, 0.625, 0.6185, 0.625, 0.6185, 0.7374, 0.6245, 0.7374, 0.6199, 0.625, 0.5831, 0.625, 0.5831, 0.7374, 0.6185, 0.7374, 0.6185, 0.625, 0.3287, 0.625, 0.3287, 0.7374, 0.3591, 0.7374, 0.3591, 0.625, 0.375, 0.625, 0.375, 0.7374, 0.4608, 0.7374, 0.4608, 0.625, 0.5477, 0.625, 0.4608, 0.625, 0.4608, 0.7374, 0.5477, 0.7374, 0.25, 0.625, 0.25, 0.7374, 0.2758, 0.7374, 0.2758, 0.625, 0.2758, 0.625, 0.2758, 0.7374, 0.2983, 0.7374, 0.2983, 0.625, 0.3591, 0.625, 0.3591, 0.7374, 0.375, 0.7374, 0.375, 0.625, 0.5477, 0.5, 0.5477, 0.5088, 0.5831, 0.5088, 0.5831, 0.5, 0.6185, 0.5, 0.6185, 0.5088, 0.6246, 0.5088, 0.625, 0.5, 0.5831, 0.5, 0.5831, 0.5088, 0.6185, 0.5088, 0.6185, 0.5, 0.3591, 0.5, 0.3591, 0.5088, 0.375, 0.5087, 0.375, 0.5, 0.2758, 0.5, 0.2758, 0.5087, 0.2983, 0.5088, 0.2983, 0.5, 0.5477, 0.5, 0.4608, 0.5, 0.4608, 0.5088, 0.5477, 0.5088, 0.375, 0.5, 0.375, 0.5087, 0.4608, 0.5088, 0.4608, 0.5, 0.3287, 0.5, 0.3287, 0.5088, 0.3591, 0.5088, 0.3591, 0.5, 0.2983, 0.5, 0.2983, 0.5088, 0.3287, 0.5088, 0.3287, 0.5, 0.2983, 0.625, 0.2983, 0.7374, 0.3287, 0.7374, 0.3287, 0.625, 0.5817, 0.7676, 0.5817, 0.7676, 0.5817, 0.7963, 0.5817, 0.7963, 0.5477, 0.7676, 0.5477, 0.7963, 0.5817, 0.7963, 0.5817, 0.7676, 0.3779, 0.7676, 0.3779, 0.7963, 0.4608, 0.7963, 0.4608, 0.7676, 0.5477, 0.7676, 0.4608, 0.7676, 0.4608, 0.7963, 0.5477, 0.7963, 0.5817, 0.8249, 0.5831, 0.8267, 0.5831, 0.7963, 0.5817, 0.7963, 0.3779, 0.7676, 0.375, 0.7659, 0.375, 0.7963, 0.3779, 0.7963, 0.5477, 0.4233, 0.5477, 0.4537, 0.5831, 0.4537, 0.5831, 0.4233, 0.6409, 0.75, 0.6409, 0.75, 0.6713, 0.75, 0.6713, 0.75, 0.6185, 0.7659, 0.6185, 0.7963, 0.625, 0.7963, 0.625, 0.7659, 0.5831, 0.7659, 0.5831, 0.7963, 0.6185, 0.7963, 0.6185, 0.7659, 0.5831, 0.4233, 0.5831, 0.4537, 0.6185, 0.4537, 0.6185, 0.4233, 0.6409, 0.5, 0.6409, 0.625, 0.6713, 0.625, 0.6713, 0.5, 0.2983, 0.5088, 0.2983, 0.625, 0.3287, 0.625, 0.3287, 0.5088, 0.6185, 0.4233, 0.6185, 0.4537, 0.625, 0.4537, 0.625, 0.4233, 0.2983, 0.7374, 0.2983, 0.75, 0.3287, 0.75, 0.3287, 0.7374, 0.4608, 0.4233, 0.4608, 0.4537, 0.5477, 0.4537, 0.5477, 0.4233, 0.375, 0.4233, 0.375, 0.4537, 0.4608, 0.4537, 0.4608, 0.4233, 0.3779, 0.8249, 0.3779, 0.8249, 0.3779, 0.7963, 0.3779, 0.7963, 0.6409, 0.625, 0.6409, 0.75, 0.6713, 0.75, 0.6713, 0.625, 0.6185, 0.8267, 0.6185, 0.8267, 0.6185, 0.7963, 0.6185, 0.7963, 0.0, 0.0, 0.0, 0.0, 0.0, 0.0, 0.0, 0.0, 0.0, 0.0, 0.0, 0.0, 0.0, 0.0, 0.0, 0.0, 0.0, 0.0, 0.0, 0.0, 0.0, 0.0, 0.0, 0.0, 0.0, 0.0, 0.0, 0.0, 0.0, 0.0, 0.6185, 0.4841, 0.6185, 0.5, 0.625, 0.5, 0.625, 0.4841, 0.6199, 0.625, 0.6245, 0.7374, 0.625, 0.75, 0.625, 0.625, 0.3591, 0.7374, 0.3591, 0.75, 0.375, 0.75, 0.375, 0.7374, 0.7242, 0.625, 0.7242, 0.75, 0.75, 0.75, 0.75, 0.625, 0.6185, 0.7963, 0.6185, 0.7963, 0.6185, 0.7659, 0.6185, 0.7659, 0.6185, 0.7659, 0.6185, 0.7659, 0.6185, 0.75, 0.6185, 0.75, 0.6713, 0.625, 0.6713, 0.75, 0.7017, 0.75, 0.7017, 0.625, 0.2758, 0.7374, 0.2758, 0.75, 0.2983, 0.75, 0.2983, 0.7374, 0.6185, 0.4008, 0.6185, 0.4233, 0.625, 0.4233, 0.625, 0.4008, 0.6185, 0.375, 0.6185, 0.4008, 0.625, 0.4008, 0.625, 0.375, 0.5477, 0.4841, 0.5477, 0.5, 0.5831, 0.5, 0.5831, 0.4841, 0.7017, 0.625, 0.7017, 0.75, 0.7242, 0.75, 0.7242, 0.625, 0.5477, 0.8492, 0.4608, 0.8492, 0.4608, 0.8492, 0.5477, 0.8492, 0.5477, 0.4008, 0.4608, 0.4008, 0.4608, 0.4233, 0.5477, 0.4233, 0.5817, 0.8249, 0.5817, 0.8249, 0.5477, 0.8249, 0.5477, 0.8249, 0.5477, 0.7374, 0.4608, 0.7374, 0.4608, 0.75, 0.5477, 0.75, 0.5477, 0.4841, 0.4608, 0.4841, 0.4608, 0.5, 0.5477, 0.5, 0.5477, 0.8267, 0.4608, 0.8267, 0.4608, 0.8492, 0.5477, 0.8492, 0.375, 0.4841, 0.375, 0.5, 0.4608, 0.5, 0.4608, 0.4841, 0.375, 0.7374, 0.375, 0.75, 0.4608, 0.75, 0.4608, 0.7374, 0.3779, 0.7963, 0.3779, 0.7963, 0.3779, 0.7676, 0.3779, 0.7676, 0.375, 0.4008, 0.375, 0.4233, 0.4608, 0.4233, 0.4608, 0.4008, 0.375, 0.8267, 0.375, 0.8492, 0.4608, 0.8492, 0.4608, 0.8267, 0.375, 0.8492, 0.375, 0.8492, 0.4608, 0.8492, 0.4608, 0.8492, 0.375, 0.8492, 0.375, 0.875, 0.4608, 0.875, 0.4608, 0.8492, 0.5477, 0.8492, 0.4608, 0.8492, 0.4608, 0.875, 0.5477, 0.875, 0.5477, 0.8492, 0.5477, 0.8492, 0.5477, 0.875, 0.5477, 0.875, 0.375, 0.4537, 0.375, 0.4841, 0.4608, 0.4841, 0.4608, 0.4537, 0.5477, 0.75, 0.4608, 0.75, 0.4608, 0.7659, 0.5477, 0.7659, 0.375, 0.75, 0.375, 0.7659, 0.4608, 0.7659, 0.4608, 0.75, 0.4608, 0.4537, 0.4608, 0.4841, 0.5477, 0.4841, 0.5477, 0.4537, 0.625, 0.625, 0.625, 0.75, 0.6409, 0.75, 0.6409, 0.625, 0.625, 0.75, 0.625, 0.75, 0.6409, 0.75, 0.6409, 0.75, 0.3287, 0.7374, 0.3287, 0.75, 0.3591, 0.75, 0.3591, 0.7374, 0.6185, 0.4537, 0.6185, 0.4841, 0.625, 0.4841, 0.625, 0.4537, 0.3287, 0.5088, 0.3287, 0.625, 0.3591, 0.625, 0.3591, 0.5088, 0.625, 0.5, 0.625, 0.625, 0.6409, 0.625, 0.6409, 0.5, 0.375, 0.5087, 0.375, 0.625, 0.4608, 0.625, 0.4608, 0.5088, 0.5477, 0.5088, 0.4608, 0.5088, 0.4608, 0.625, 0.5477, 0.625, 0.7017, 0.5, 0.7017, 0.625, 0.7242, 0.625, 0.7242, 0.5, 0.3303, 0.4226, 0.25, 0.625, 0.2758, 0.625, 0.2758, 0.5087, 0.2758, 0.5087, 0.2758, 0.625, 0.2983, 0.625, 0.2983, 0.5088, 0.6713, 0.5, 0.6713, 0.625, 0.7017, 0.625, 0.7017, 0.5, 0.7242, 0.5, 0.7242, 0.625, 0.75, 0.625, 0.75, 0.5, 0.3591, 0.5088, 0.3591, 0.625, 0.375, 0.625, 0.375, 0.5087, 0.625, 0.5, 0.6246, 0.5088, 0.6199, 0.625, 0.625, 0.625, 0.5831, 0.5088, 0.5831, 0.625, 0.6185, 0.625, 0.6185, 0.5088, 0.5831, 0.4537, 0.5831, 0.4841, 0.6185, 0.4841, 0.6185, 0.4537, 0.5831, 0.75, 0.5831, 0.7659, 0.6185, 0.7659, 0.6185, 0.75, 0.5831, 0.8267, 0.5831, 0.8492, 0.6185, 0.8492, 0.6185, 0.8267, 0.5831, 0.375, 0.5831, 0.4008, 0.6185, 0.4008, 0.6185, 0.375, 0.5831, 0.4008, 0.5831, 0.4233, 0.6185, 0.4233, 0.6185, 0.4008, 0.5831, 0.7963, 0.5831, 0.8267, 0.6185, 0.8267, 0.6185, 0.7963, 0.5831, 0.8492, 0.5831, 0.875, 0.6185, 0.875, 0.6185, 0.8492, 0.5831, 0.7374, 0.5831, 0.75, 0.6185, 0.75, 0.6185, 0.7374, 0.5831, 0.4841, 0.5831, 0.5, 0.6185, 0.5, 0.6185, 0.4841, 0.6185, 0.5088, 0.6185, 0.625, 0.6199, 0.625, 0.6246, 0.5088, 0.6185, 0.7374, 0.6185, 0.75, 0.625, 0.75, 0.6245, 0.7374, 0.5477, 0.7374, 0.5477, 0.75, 0.5831, 0.75, 0.5831, 0.7374, 0.6185, 0.8492, 0.6185, 0.875, 0.625, 0.875, 0.625, 0.8492, 0.6185, 0.7963, 0.6185, 0.8267, 0.625, 0.8267, 0.625, 0.7963, 0.6185, 0.8267, 0.6185, 0.8492, 0.625, 0.8492, 0.625, 0.8267, 0.6185, 0.75, 0.6185, 0.7659, 0.625, 0.7659, 0.625, 0.75, 0.6713, 0.75, 0.6713, 0.75, 0.7017, 0.75, 0.7017, 0.75, 0.6185, 0.8492, 0.6185, 0.8492, 0.6185, 0.8267, 0.6185, 0.8267, 0.7017, 0.75, 0.7017, 0.75, 0.7242, 0.75, 0.7242, 0.75, 0.6185, 0.875, 0.6185, 0.875, 0.6185, 0.8492, 0.6185, 0.8492, 0.7242, 0.75, 0.7242, 0.75, 0.75, 0.75, 0.75, 0.75, 0.6185, 0.75, 0.6185, 0.75, 0.625, 0.75, 0.625, 0.75, 0.5477, 0.8492, 0.5477, 0.875, 0.5831, 0.875, 0.5831, 0.8492, 0.5477, 0.7676, 0.5477, 0.7676, 0.5817, 0.7676, 0.5817, 0.7676, 0.5477, 0.4008, 0.5477, 0.4233, 0.5831, 0.4233, 0.5831, 0.4008, 0.5477, 0.375, 0.5477, 0.4008, 0.5831, 0.4008, 0.5831, 0.375, 0.5477, 0.8267, 0.5477, 0.8492, 0.5831, 0.8492, 0.5831, 0.8267, 0.5477, 0.75, 0.5477, 0.7659, 0.5831, 0.7659, 0.5831, 0.75, 0.5477, 0.4537, 0.5477, 0.4841, 0.5831, 0.4841, 0.5831, 0.4537, 0.5477, 0.5088, 0.5477, 0.625, 0.5831, 0.625, 0.5831, 0.5088, 0.5477, 0.8249, 0.5477, 0.8267, 0.5831, 0.8267, 0.5817, 0.8249, 0.3779, 0.8249, 0.375, 0.8267, 0.4608, 0.8267, 0.4608, 0.8249, 0.3779, 0.7963, 0.375, 0.7963, 0.375, 0.8267, 0.3779, 0.8249, 0.4608, 0.7676, 0.4608, 0.7659, 0.375, 0.7659, 0.3779, 0.7676, 0.5817, 0.7676, 0.5831, 0.7659, 0.5477, 0.7659, 0.5477, 0.7676, 0.4608, 0.8249, 0.4608, 0.8267, 0.5477, 0.8267, 0.5477, 0.8249, 0.5477, 0.7676, 0.5477, 0.7659, 0.4608, 0.7659, 0.4608, 0.7676, 0.5817, 0.7963, 0.5831, 0.7963, 0.5831, 0.7659, 0.5817, 0.7676, 0.5477, 0.7963, 0.4608, 0.7963, 0.4608, 0.8249, 0.5477, 0.8249, 0.3779, 0.7963, 0.3779, 0.8249, 0.4608, 0.8249, 0.4608, 0.7963, 0.5477, 0.7963, 0.5477, 0.8249, 0.5817, 0.8249, 0.5817, 0.7963, 0.5817, 0.7963, 0.5817, 0.7963, 0.5817, 0.8249, 0.5817, 0.8249, 0.5477, 0.8249, 0.5477, 0.8249, 0.4608, 0.8249, 0.4608, 0.8249, 0.3779, 0.7676, 0.3779, 0.7676, 0.4608, 0.7676, 0.4608, 0.7676, 0.4608, 0.8249, 0.4608, 0.8249, 0.3779, 0.8249, 0.3779, 0.8249, 0.4608, 0.7676, 0.4608, 0.7676, 0.5477, 0.7676, 0.5477, 0.7676, 0.5477, 0.375, 0.4608, 0.375, 0.4608, 0.4008, 0.5477, 0.4008, 0.375, 0.375, 0.375, 0.4008, 0.4608, 0.4008, 0.4608, 0.375, 0.4608, 0.4008, 0.4608, 0.4008, 0.375, 0.4008, 0.375, 0.4008, 0.5477, 0.4008, 0.5477, 0.4008, 0.4608, 0.4008, 0.4608, 0.4008, 0.5477, 0.375, 0.5477, 0.375, 0.5477, 0.4008, 0.5477, 0.4008, 0.1216, 0.5, 0.1216, 0.5833, 0.1667, 0.5833, 0.1667, 0.5, 0.1216, 0.5833, 0.1216, 0.6667, 0.1667, 0.6667, 0.1667, 0.5833, 0.1216, 0.6667, 0.1216, 0.75, 0.1667, 0.75, 0.1667, 0.6667, 0.1216, 0.75, 0.1216, 0.8333, 0.1667, 0.8333, 0.1667, 0.75, 0.1216, 0.8333, 0.1216, 0.9167, 0.1667, 0.9167, 0.1667, 0.8333, 0.1216, 0.9167, 0.1216, 1.0, 0.1667, 1.0, 0.1667, 0.9167, 0.1216, 2.22e-16, 0.1216, 0.08333, 0.1667, 0.08333, 0.1667, 2.22e-16, 0.1216, 0.08333, 0.1216, 0.1667, 0.1667, 0.1667, 0.1667, 0.08333, 0.1216, 0.1667, 0.1216, 0.25, 0.1667, 0.25, 0.1667, 0.1667, 0.1216, 0.25, 0.1216, 0.3333, 0.1667, 0.3333, 0.1667, 0.25, 0.1216, 0.3333, 0.1216, 0.4167, 0.1667, 0.4167, 0.1667, 0.3333, 0.1216, 0.4167, 0.1216, 0.5, 0.1667, 0.5, 0.1667, 0.4167, 0.1667, 0.5, 0.1667, 0.5833, 0.3333, 0.5833, 0.3333, 0.5, 0.1667, 0.5833, 0.1667, 0.6667, 0.3333, 0.6667, 0.3333, 0.5833, 0.1667, 0.6667, 0.1667, 0.75, 0.3333, 0.75, 0.3333, 0.6667, 0.1667, 0.75, 0.1667, 0.8333, 0.3333, 0.8333, 0.3333, 0.75, 0.1667, 0.8333, 0.1667, 0.9167, 0.3333, 0.9167, 0.3333, 0.8333, 0.1667, 0.9167, 0.1667, 1.0, 0.3333, 1.0, 0.3333, 0.9167, 0.1667, 2.22e-16, 0.1667, 0.08333, 0.3333, 0.08333, 0.3333, 2.22e-16, 0.1667, 0.08333, 0.1667, 0.1667, 0.3333, 0.1667, 0.3333, 0.08333, 0.1667, 0.1667, 0.1667, 0.25, 0.3333, 0.25, 0.3333, 0.1667, 0.1667, 0.25, 0.1667, 0.3333, 0.3333, 0.3333, 0.3333, 0.25, 0.1667, 0.3333, 0.1667, 0.4167, 0.3333, 0.4167, 0.3333, 0.3333, 0.1667, 0.4167, 0.1667, 0.5, 0.3333, 0.5, 0.3333, 0.4167, 0.3333, 0.5, 0.3333, 0.5833, 0.3333, 0.6667, 0.3333, 0.75, 0.3333, 0.8333, 0.3333, 0.9167, 0.3333, 2.22e-16, 0.3333, 0.08333, 0.3333, 0.1667, 0.3333, 0.25, 0.3333, 0.3333, 0.3333, 0.4167, -1.11e-16, 0.4167, -1.11e-16, 0.5, 0.1216, 0.5, 0.1216, 0.4167, -1.11e-16, 0.3333, -1.11e-16, 0.4167, 0.1216, 0.4167, 0.1216, 0.3333, -1.11e-16, 0.25, -1.11e-16, 0.3333, 0.1216, 0.3333, 0.1216, 0.25, -1.11e-16, 0.1667, -1.11e-16, 0.25, 0.1216, 0.25, 0.1216, 0.1667, -1.11e-16, 0.08333, -1.11e-16, 0.1667, 0.1216, 0.1667, 0.1216, 0.08333, -1.11e-16, 2.22e-16, -1.11e-16, 0.08333, 0.1216, 0.08333, 0.1216, 2.22e-16, -1.11e-16, 0.9167, -1.11e-16, 1.0, 0.1216, 1.0, 0.1216, 0.9167, -1.11e-16, 0.8333, -1.11e-16, 0.9167, 0.1216, 0.9167, 0.1216, 0.8333, -1.11e-16, 0.75, -1.11e-16, 0.8333, 0.1216, 0.8333, 0.1216, 0.75, -1.11e-16, 0.6667, -1.11e-16, 0.75, 0.1216, 0.75, 0.1216, 0.6667, -1.11e-16, 0.5833, -1.11e-16, 0.6667, 0.1216, 0.6667, 0.1216, 0.5833, -1.11e-16, 0.5, -1.11e-16, 0.5833, 0.1216, 0.5833, 0.1216, 0.5, -1.11e-16, 0.5, -1.11e-16, 0.4167, -1.11e-16, 0.3333, -1.11e-16, 0.25, -1.11e-16, 0.1667, -1.11e-16, 0.08333, -1.11e-16, 2.22e-16, -1.11e-16, 0.9167, -1.11e-16, 0.8333, -1.11e-16, 0.75, -1.11e-16, 0.6667, -1.11e-16, 0.5833, 0.5477, 0.625, 0.5477, 0.7374, 0.5831, 0.7374, 0.5831, 0.625, 0.6185, 0.625, 0.6185, 0.7374, 0.6245, 0.7374, 0.6199, 0.625, 0.5831, 0.625, 0.5831, 0.7374, 0.6185, 0.7374, 0.6185, 0.625, 0.3287, 0.625, 0.3287, 0.7374, 0.3591, 0.7374, 0.3591, 0.625, 0.375, 0.625, 0.375, 0.7374, 0.4608, 0.7374, 0.4608, 0.625, 0.5477, 0.625, 0.4608, 0.625, 0.4608, 0.7374, 0.5477, 0.7374, 0.25, 0.625, 0.25, 0.7374, 0.2758, 0.7374, 0.2758, 0.625, 0.2758, 0.625, 0.2758, 0.7374, 0.2983, 0.7374, 0.2983, 0.625, 0.3591, 0.625, 0.3591, 0.7374, 0.375, 0.7374, 0.375, 0.625, 0.5477, 0.5, 0.5477, 0.5088, 0.5831, 0.5088, 0.5831, 0.5, 0.6185, 0.5, 0.6185, 0.5088, 0.6246, 0.5088, 0.625, 0.5, 0.5831, 0.5, 0.5831, 0.5088, 0.6185, 0.5088, 0.6185, 0.5, 0.3591, 0.5, 0.3591, 0.5088, 0.375, 0.5087, 0.375, 0.5, 0.2758, 0.5, 0.2758, 0.5087, 0.2983, 0.5088, 0.2983, 0.5, 0.5477, 0.5, 0.4608, 0.5, 0.4608, 0.5088, 0.5477, 0.5088, 0.375, 0.5, 0.375, 0.5087, 0.4608, 0.5088, 0.4608, 0.5, 0.3287, 0.5, 0.3287, 0.5088, 0.3591, 0.5088, 0.3591, 0.5, 0.2983, 0.5, 0.2983, 0.5088, 0.3287, 0.5088, 0.3287, 0.5, 0.2983, 0.625, 0.2983, 0.7374, 0.3287, 0.7374, 0.3287, 0.625, 0.5817, 0.7676, 0.5817, 0.7676, 0.5817, 0.7963, 0.5817, 0.7963, 0.5477, 0.7676, 0.5477, 0.7963, 0.5817, 0.7963, 0.5817, 0.7676, 0.3779, 0.7676, 0.3779, 0.7963, 0.4608, 0.7963, 0.4608, 0.7676, 0.5477, 0.7676, 0.4608, 0.7676, 0.4608, 0.7963, 0.5477, 0.7963, 0.5817, 0.8249, 0.5831, 0.8267, 0.5831, 0.7963, 0.5817, 0.7963, 0.3779, 0.7676, 0.375, 0.7659, 0.375, 0.7963, 0.3779, 0.7963, 0.5477, 0.4233, 0.5477, 0.4537, 0.5831, 0.4537, 0.5831, 0.4233, 0.6409, 0.75, 0.6409, 0.75, 0.6713, 0.75, 0.6713, 0.75, 0.6185, 0.7659, 0.6185, 0.7963, 0.625, 0.7963, 0.625, 0.7659, 0.5831, 0.7659, 0.5831, 0.7963, 0.6185, 0.7963, 0.6185, 0.7659, 0.5831, 0.4233, 0.5831, 0.4537, 0.6185, 0.4537, 0.6185, 0.4233, 0.6409, 0.5, 0.6409, 0.625, 0.6713, 0.625, 0.6713, 0.5, 0.2983, 0.5088, 0.2983, 0.625, 0.3287, 0.625, 0.3287, 0.5088, 0.6185, 0.4233, 0.6185, 0.4537, 0.625, 0.4537, 0.625, 0.4233, 0.2983, 0.7374, 0.2983, 0.75, 0.3287, 0.75, 0.3287, 0.7374, 0.4608, 0.4233, 0.4608, 0.4537, 0.5477, 0.4537, 0.5477, 0.4233, 0.375, 0.4233, 0.375, 0.4537, 0.4608, 0.4537, 0.4608, 0.4233, 0.3779, 0.8249, 0.3779, 0.8249, 0.3779, 0.7963, 0.3779, 0.7963, 0.6409, 0.625, 0.6409, 0.75, 0.6713, 0.75, 0.6713, 0.625, 0.6185, 0.8267, 0.6185, 0.8267, 0.6185, 0.7963, 0.6185, 0.7963, 0.6185, 0.4841, 0.625, 0.4841, 0.625, 0.5, 0.6185, 0.5, 0.6199, 0.625, 0.625, 0.625, 0.625, 0.75, 0.6245, 0.7374, 0.3591, 0.7374, 0.375, 0.7374, 0.375, 0.75, 0.3591, 0.75, 0.7242, 0.625, 0.75, 0.625, 0.75, 0.75, 0.7242, 0.75, 0.6185, 0.7963, 0.6185, 0.7659, 0.6185, 0.7659, 0.6185, 0.7963, 0.6185, 0.7659, 0.6185, 0.75, 0.6185, 0.75, 0.6185, 0.7659, 0.6713, 0.625, 0.7017, 0.625, 0.7017, 0.75, 0.6713, 0.75, 0.2758, 0.7374, 0.2983, 0.7374, 0.2983, 0.75, 0.2758, 0.75, 0.6185, 0.4008, 0.625, 0.4008, 0.625, 0.4233, 0.6185, 0.4233, 0.6185, 0.375, 0.625, 0.375, 0.625, 0.4008, 0.6185, 0.4008, 0.5477, 0.4841, 0.5831, 0.4841, 0.5831, 0.5, 0.5477, 0.5, 0.7017, 0.625, 0.7242, 0.625, 0.7242, 0.75, 0.7017, 0.75, 0.5477, 0.8492, 0.5477, 0.8492, 0.4608, 0.8492, 0.4608, 0.8492, 0.5477, 0.4008, 0.5477, 0.4233, 0.4608, 0.4233, 0.4608, 0.4008, 0.5817, 0.8249, 0.5477, 0.8249, 0.5477, 0.8249, 0.5817, 0.8249, 0.5477, 0.7374, 0.5477, 0.75, 0.4608, 0.75, 0.4608, 0.7374, 0.5477, 0.4841, 0.5477, 0.5, 0.4608, 0.5, 0.4608, 0.4841, 0.5477, 0.8267, 0.5477, 0.8492, 0.4608, 0.8492, 0.4608, 0.8267, 0.375, 0.4841, 0.4608, 0.4841, 0.4608, 0.5, 0.375, 0.5, 0.375, 0.7374, 0.4608, 0.7374, 0.4608, 0.75, 0.375, 0.75, 0.3779, 0.7963, 0.3779, 0.7676, 0.3779, 0.7676, 0.3779, 0.7963, 0.375, 0.4008, 0.4608, 0.4008, 0.4608, 0.4233, 0.375, 0.4233, 0.375, 0.8267, 0.4608, 0.8267, 0.4608, 0.8492, 0.375, 0.8492, 0.375, 0.8492, 0.4608, 0.8492, 0.4608, 0.8492, 0.375, 0.8492, 0.375, 0.8492, 0.4608, 0.8492, 0.4608, 0.875, 0.375, 0.875, 0.5477, 0.8492, 0.5477, 0.875, 0.4608, 0.875, 0.4608, 0.8492, 0.5477, 0.8492, 0.5477, 0.875, 0.5477, 0.875, 0.5477, 0.8492, 0.375, 0.4537, 0.4608, 0.4537, 0.4608, 0.4841, 0.375, 0.4841, 0.5477, 0.75, 0.5477, 0.7659, 0.4608, 0.7659, 0.4608, 0.75, 0.375, 0.75, 0.4608, 0.75, 0.4608, 0.7659, 0.375, 0.7659, 0.4608, 0.4537, 0.5477, 0.4537, 0.5477, 0.4841, 0.4608, 0.4841, 0.625, 0.625, 0.6409, 0.625, 0.6409, 0.75, 0.625, 0.75, 0.625, 0.75, 0.6409, 0.75, 0.6409, 0.75, 0.625, 0.75, 0.3287, 0.7374, 0.3591, 0.7374, 0.3591, 0.75, 0.3287, 0.75, 0.6185, 0.4537, 0.625, 0.4537, 0.625, 0.4841, 0.6185, 0.4841, 0.3287, 0.5088, 0.3591, 0.5088, 0.3591, 0.625, 0.3287, 0.625, 0.625, 0.5, 0.6409, 0.5, 0.6409, 0.625, 0.625, 0.625, 0.375, 0.5087, 0.4608, 0.5088, 0.4608, 0.625, 0.375, 0.625, 0.5477, 0.5088, 0.5477, 0.625, 0.4608, 0.625, 0.4608, 0.5088, 0.7017, 0.5, 0.7242, 0.5, 0.7242, 0.625, 0.7017, 0.625, 0.3303, 0.4226, 0.2758, 0.5087, 0.2758, 0.625, 0.25, 0.625, 0.2758, 0.5087, 0.2983, 0.5088, 0.2983, 0.625, 0.2758, 0.625, 0.6713, 0.5, 0.7017, 0.5, 0.7017, 0.625, 0.6713, 0.625, 0.7242, 0.5, 0.75, 0.5, 0.75, 0.625, 0.7242, 0.625, 0.3591, 0.5088, 0.375, 0.5087, 0.375, 0.625, 0.3591, 0.625, 0.625, 0.5, 0.625, 0.625, 0.6199, 0.625, 0.6246, 0.5088, 0.5831, 0.5088, 0.6185, 0.5088, 0.6185, 0.625, 0.5831, 0.625, 0.5831, 0.4537, 0.6185, 0.4537, 0.6185, 0.4841, 0.5831, 0.4841, 0.5831, 0.75, 0.6185, 0.75, 0.6185, 0.7659, 0.5831, 0.7659, 0.5831, 0.8267, 0.6185, 0.8267, 0.6185, 0.8492, 0.5831, 0.8492, 0.5831, 0.375, 0.6185, 0.375, 0.6185, 0.4008, 0.5831, 0.4008, 0.5831, 0.4008, 0.6185, 0.4008, 0.6185, 0.4233, 0.5831, 0.4233, 0.5831, 0.7963, 0.6185, 0.7963, 0.6185, 0.8267, 0.5831, 0.8267, 0.5831, 0.8492, 0.6185, 0.8492, 0.6185, 0.875, 0.5831, 0.875, 0.5831, 0.7374, 0.6185, 0.7374, 0.6185, 0.75, 0.5831, 0.75, 0.5831, 0.4841, 0.6185, 0.4841, 0.6185, 0.5, 0.5831, 0.5, 0.6185, 0.5088, 0.6246, 0.5088, 0.6199, 0.625, 0.6185, 0.625, 0.6185, 0.7374, 0.6245, 0.7374, 0.625, 0.75, 0.6185, 0.75, 0.5477, 0.7374, 0.5831, 0.7374, 0.5831, 0.75, 0.5477, 0.75, 0.6185, 0.8492, 0.625, 0.8492, 0.625, 0.875, 0.6185, 0.875, 0.6185, 0.7963, 0.625, 0.7963, 0.625, 0.8267, 0.6185, 0.8267, 0.6185, 0.8267, 0.625, 0.8267, 0.625, 0.8492, 0.6185, 0.8492, 0.6185, 0.75, 0.625, 0.75, 0.625, 0.7659, 0.6185, 0.7659, 0.6713, 0.75, 0.7017, 0.75, 0.7017, 0.75, 0.6713, 0.75, 0.6185, 0.8492, 0.6185, 0.8267, 0.6185, 0.8267, 0.6185, 0.8492, 0.7017, 0.75, 0.7242, 0.75, 0.7242, 0.75, 0.7017, 0.75, 0.6185, 0.875, 0.6185, 0.8492, 0.6185, 0.8492, 0.6185, 0.875, 0.7242, 0.75, 0.75, 0.75, 0.75, 0.75, 0.7242, 0.75, 0.6185, 0.75, 0.625, 0.75, 0.625, 0.75, 0.6185, 0.75, 0.5477, 0.8492, 0.5831, 0.8492, 0.5831, 0.875, 0.5477, 0.875, 0.5477, 0.7676, 0.5817, 0.7676, 0.5817, 0.7676, 0.5477, 0.7676, 0.5477, 0.4008, 0.5831, 0.4008, 0.5831, 0.4233, 0.5477, 0.4233, 0.5477, 0.375, 0.5831, 0.375, 0.5831, 0.4008, 0.5477, 0.4008, 0.5477, 0.8267, 0.5831, 0.8267, 0.5831, 0.8492, 0.5477, 0.8492, 0.5477, 0.75, 0.5831, 0.75, 0.5831, 0.7659, 0.5477, 0.7659, 0.5477, 0.4537, 0.5831, 0.4537, 0.5831, 0.4841, 0.5477, 0.4841, 0.5477, 0.5088, 0.5831, 0.5088, 0.5831, 0.625, 0.5477, 0.625, 0.5477, 0.8249, 0.5817, 0.8249, 0.5831, 0.8267, 0.5477, 0.8267, 0.3779, 0.8249, 0.4608, 0.8249, 0.4608, 0.8267, 0.375, 0.8267, 0.3779, 0.7963, 0.3779, 0.8249, 0.375, 0.8267, 0.375, 0.7963, 0.4608, 0.7676, 0.3779, 0.7676, 0.375, 0.7659, 0.4608, 0.7659, 0.5817, 0.7676, 0.5477, 0.7676, 0.5477, 0.7659, 0.5831, 0.7659, 0.4608, 0.8249, 0.5477, 0.8249, 0.5477, 0.8267, 0.4608, 0.8267, 0.5477, 0.7676, 0.4608, 0.7676, 0.4608, 0.7659, 0.5477, 0.7659, 0.5817, 0.7963, 0.5817, 0.7676, 0.5831, 0.7659, 0.5831, 0.7963, 0.5477, 0.7963, 0.5477, 0.8249, 0.4608, 0.8249, 0.4608, 0.7963, 0.3779, 0.7963, 0.4608, 0.7963, 0.4608, 0.8249, 0.3779, 0.8249, 0.5477, 0.7963, 0.5817, 0.7963, 0.5817, 0.8249, 0.5477, 0.8249, 0.5817, 0.7963, 0.5817, 0.8249, 0.5817, 0.8249, 0.5817, 0.7963, 0.5477, 0.8249, 0.4608, 0.8249, 0.4608, 0.8249, 0.5477, 0.8249, 0.3779, 0.7676, 0.4608, 0.7676, 0.4608, 0.7676, 0.3779, 0.7676, 0.4608, 0.8249, 0.3779, 0.8249, 0.3779, 0.8249, 0.4608, 0.8249, 0.4608, 0.7676, 0.5477, 0.7676, 0.5477, 0.7676, 0.4608, 0.7676, 0.5477, 0.375, 0.5477, 0.4008, 0.4608, 0.4008, 0.4608, 0.375, 0.375, 0.375, 0.4608, 0.375, 0.4608, 0.4008, 0.375, 0.4008, 0.4608, 0.4008, 0.375, 0.4008, 0.375, 0.4008, 0.4608, 0.4008, 0.5477, 0.4008, 0.4608, 0.4008, 0.4608, 0.4008, 0.5477, 0.4008, 0.5477, 0.375, 0.5477, 0.4008, 0.5477, 0.4008, 0.5477, 0.375, 0.5477, 0.625, 0.5831, 0.625, 0.5831, 0.7374, 0.5477, 0.7374, 0.6185, 0.625, 0.6199, 0.625, 0.6245, 0.7374, 0.6185, 0.7374, 0.5831, 0.625, 0.6185, 0.625, 0.6185, 0.7374, 0.5831, 0.7374, 0.3287, 0.625, 0.3591, 0.625, 0.3591, 0.7374, 0.3287, 0.7374, 0.375, 0.625, 0.4608, 0.625, 0.4608, 0.7374, 0.375, 0.7374, 0.5477, 0.625, 0.5477, 0.7374, 0.4608, 0.7374, 0.4608, 0.625, 0.25, 0.625, 0.2758, 0.625, 0.2758, 0.7374, 0.25, 0.7374, 0.2758, 0.625, 0.2983, 0.625, 0.2983, 0.7374, 0.2758, 0.7374, 0.3591, 0.625, 0.375, 0.625, 0.375, 0.7374, 0.3591, 0.7374, 0.5477, 0.5, 0.5831, 0.5, 0.5831, 0.5088, 0.5477, 0.5088, 0.6185, 0.5, 0.625, 0.5, 0.6246, 0.5088, 0.6185, 0.5088, 0.5831, 0.5, 0.6185, 0.5, 0.6185, 0.5088, 0.5831, 0.5088, 0.3591, 0.5, 0.375, 0.5, 0.375, 0.5087, 0.3591, 0.5088, 0.2758, 0.5, 0.2983, 0.5, 0.2983, 0.5088, 0.2758, 0.5087, 0.5477, 0.5, 0.5477, 0.5088, 0.4608, 0.5088, 0.4608, 0.5, 0.375, 0.5, 0.4608, 0.5, 0.4608, 0.5088, 0.375, 0.5087, 0.3287, 0.5, 0.3591, 0.5, 0.3591, 0.5088, 0.3287, 0.5088, 0.2983, 0.5, 0.3287, 0.5, 0.3287, 0.5088, 0.2983, 0.5088, 0.2983, 0.625, 0.3287, 0.625, 0.3287, 0.7374, 0.2983, 0.7374, 0.5817, 0.7676, 0.5817, 0.7963, 0.5817, 0.7963, 0.5817, 0.7676, 0.5477, 0.7676, 0.5817, 0.7676, 0.5817, 0.7963, 0.5477, 0.7963, 0.3779, 0.7676, 0.4608, 0.7676, 0.4608, 0.7963, 0.3779, 0.7963, 0.5477, 0.7676, 0.5477, 0.7963, 0.4608, 0.7963, 0.4608, 0.7676, 0.5817, 0.8249, 0.5817, 0.7963, 0.5831, 0.7963, 0.5831, 0.8267, 0.3779, 0.7676, 0.3779, 0.7963, 0.375, 0.7963, 0.375, 0.7659, 0.5477, 0.4233, 0.5831, 0.4233, 0.5831, 0.4537, 0.5477, 0.4537, 0.6409, 0.75, 0.6713, 0.75, 0.6713, 0.75, 0.6409, 0.75, 0.6185, 0.7659, 0.625, 0.7659, 0.625, 0.7963, 0.6185, 0.7963, 0.5831, 0.7659, 0.6185, 0.7659, 0.6185, 0.7963, 0.5831, 0.7963, 0.5831, 0.4233, 0.6185, 0.4233, 0.6185, 0.4537, 0.5831, 0.4537, 0.6409, 0.5, 0.6713, 0.5, 0.6713, 0.625, 0.6409, 0.625, 0.2983, 0.5088, 0.3287, 0.5088, 0.3287, 0.625, 0.2983, 0.625, 0.6185, 0.4233, 0.625, 0.4233, 0.625, 0.4537, 0.6185, 0.4537, 0.2983, 0.7374, 0.3287, 0.7374, 0.3287, 0.75, 0.2983, 0.75, 0.4608, 0.4233, 0.5477, 0.4233, 0.5477, 0.4537, 0.4608, 0.4537, 0.375, 0.4233, 0.4608, 0.4233, 0.4608, 0.4537, 0.375, 0.4537, 0.3779, 0.8249, 0.3779, 0.7963, 0.3779, 0.7963, 0.3779, 0.8249, 0.6409, 0.625, 0.6713, 0.625, 0.6713, 0.75, 0.6409, 0.75, 0.6185, 0.8267, 0.6185, 0.7963, 0.6185, 0.7963, 0.6185, 0.8267, 0.0, 0.0, 0.0, 0.0, 0.0, 0.0, 0.0, 0.0, 0.0, 0.0, 0.0, 0.0, 0.0, 0.0, 0.0, 0.0, 0.0, 0.0, 0.0, 0.0, 0.0, 0.0, 0.0, 0.0, 0.0, 0.0, 0.0, 0.0, 0.0, 0.0])
me_cube_007.materials.append(mat_material)
me_cube_007.materials.append(mat_door_small)
me_cube_007.materials.append(mat_door_handle)
me_cube_007.materials.append(mat_building_bottom)
me_cube_007.materials.append(mat_building_main)
me_cube_007.materials.append(mat_roof_002)
me_cube_007.materials.append(mat_door_inner_frame)
me_cube_007.materials.append(mat_window)
me_cube_007.materials.append(mat_window_frame)
me_cube_007.materials.append(mat_window_bars)
me_cube_007.materials.append(mat_building_colour)
me_cube_007.materials.append(mat_big_door)
me_cube_007.materials.append(mat_warehouse_roof)
me_cube_007.use_remesh_fix_poles = True
me_cube_007.use_remesh_preserve_attributes = False
me_cube_007.update()

# ---- objects
ob_cube_009 = bpy.data.objects.new('Cube.009', me_cube_007)

# ---- transforms, parenting, visibility, modifiers, constraints
ob_cube_009.location = (0.0, 0.0, 0.0)
ob_cube_009.scale = (4.805, 2.631, 2.631)

# ---- collection membership
col_collection.objects.link(ob_cube_009)

# ---- scene / render settings (as saved in the file)
scene.frame_start = 1; scene.frame_end = 250; scene.frame_set(3)
scene.render.engine = 'BLENDER_EEVEE_NEXT'
scene.cycles.use_denoising = False
scene.cycles.samples = 128
scene.cycles.sampling_pattern = 'TABULATED_SOBOL'
scene.cycles.use_adaptive_sampling = False
scene.cycles.use_light_tree = False
scene.view_settings.view_transform = 'Filmic'
bpy.context.view_layer.update()

# ---- added for rendering (the .blend has no active camera and no usable light): camera, sun
cam_auto = bpy.data.cameras.new('AutoCamera')
cam_auto.lens = 50.0
cam_auto.sensor_width = 36.0
cam_auto.clip_end = 1000.0
ob_auto_camera = bpy.data.objects.new('AutoCamera', cam_auto)
scene.collection.objects.link(ob_auto_camera)
ob_auto_camera.location = (17.0436, -20.4285, 17.6902)
ob_auto_camera.rotation_euler = (1.09748, -7.21219e-08, 0.694738)
scene.camera = ob_auto_camera
light_auto_sun = bpy.data.lights.new('AutoSun', 'SUN')
light_auto_sun.energy = 3.0
light_auto_sun.angle = 0.0523599
ob_auto_sun = bpy.data.objects.new('AutoSun', light_auto_sun)
scene.collection.objects.link(ob_auto_sun)
ob_auto_sun.rotation_euler = (0.872665, 0.174533, 0.523599)
bpy.context.view_layer.update()
